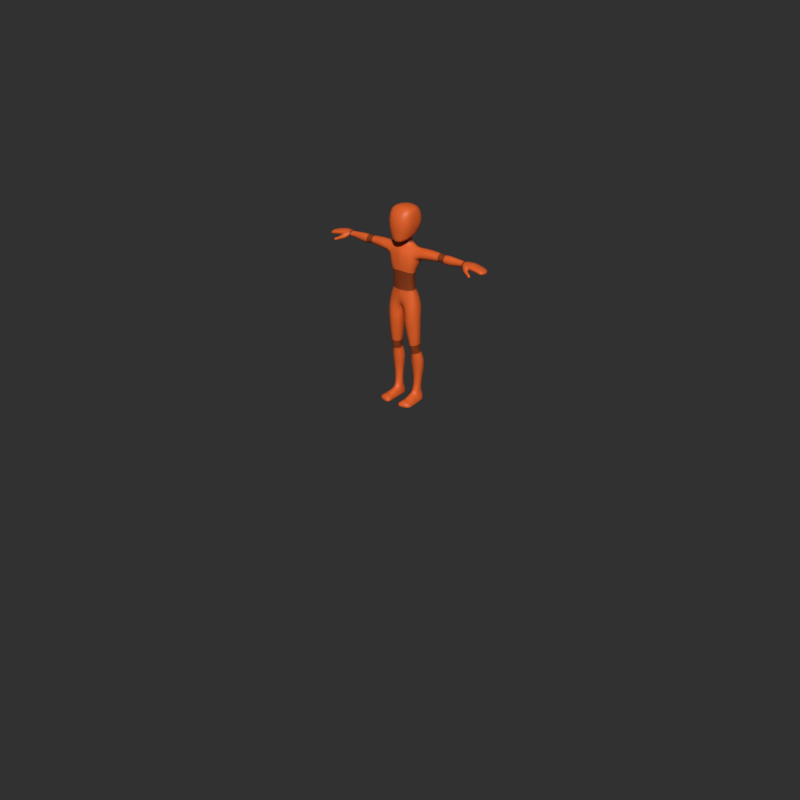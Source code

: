 # Source: sky_merged_mesh.blend  (saved by Blender 3.4.6; exported with 4.5.12 LTS)
import bpy
from mathutils import Matrix  # noqa: F401  (used for matrix-valued properties, if any)

bpy.ops.wm.read_factory_settings(use_empty=True)
scene = bpy.context.scene
scene.name = 'Scene'

# ---- collections
col_sky = bpy.data.collections.new('sky'); scene.collection.children.link(col_sky)
col_sky_rig_shapes = bpy.data.collections.new('sky_rig_shapes'); col_sky.children.link(col_sky_rig_shapes)

# ---- materials (node trees are filled in below, after node groups)
mat_orange_dark = bpy.data.materials.new('Orange.dark')
mat_orange_dark.diffuse_color = (0.2598, 0.04475, 0.008585, 1.0)
mat_orange_dark.roughness = 0.25
mat_orange_light = bpy.data.materials.new('Orange.light')
mat_orange_light.diffuse_color = (0.8, 0.1249, 0.02042, 1.0)
mat_orange_light.roughness = 0.25

# ---- material node trees
mat_orange_dark.use_nodes = True; mat_orange_dark.node_tree.nodes.clear()
_N = mat_orange_dark.node_tree.nodes; _L = mat_orange_dark.node_tree.links
n0 = _N.new('ShaderNodeOutputMaterial'); n0.name = 'Material Output'; n0.location = (300, 300)
n1 = _N.new('ShaderNodeBsdfPrincipled'); n1.name = 'Principled BSDF'; n1.location = (10, 300)
n1.distribution = 'GGX'
n1.subsurface_method = 'BURLEY'
n1.inputs[0].default_value = (0.2598, 0.04475, 0.008585, 1.0)
n1.inputs[3].default_value = 1.45
n1.inputs[27].default_value = (0.0, 0.0, 0.0, 1.0)
n1.inputs[28].default_value = 1.0
_L.new(n1.outputs[0], n0.inputs[0])
n0.is_active_output = True
mat_orange_light.use_nodes = True; mat_orange_light.node_tree.nodes.clear()
_N = mat_orange_light.node_tree.nodes; _L = mat_orange_light.node_tree.links
n0 = _N.new('ShaderNodeOutputMaterial'); n0.name = 'Material Output'; n0.location = (300, 300)
n1 = _N.new('ShaderNodeBsdfPrincipled'); n1.name = 'Principled BSDF'; n1.location = (10, 300)
n1.distribution = 'GGX'
n1.subsurface_method = 'BURLEY'
n1.inputs[0].default_value = (0.8, 0.1249, 0.02042, 1.0)
n1.inputs[3].default_value = 1.45
n1.inputs[27].default_value = (0.0, 0.0, 0.0, 1.0)
n1.inputs[28].default_value = 1.0
_L.new(n1.outputs[0], n0.inputs[0])
n0.is_active_output = True

# ---- world
world_world = bpy.data.worlds.new('World'); scene.world = world_world
world_world.use_nodes = True; world_world.node_tree.nodes.clear()
_N = world_world.node_tree.nodes; _L = world_world.node_tree.links
n0 = _N.new('ShaderNodeOutputWorld'); n0.name = 'World Output'; n0.location = (300, 300)
n1 = _N.new('ShaderNodeBackground'); n1.name = 'Background'; n1.location = (10, 300)
n1.inputs[0].default_value = (0.03071, 0.03071, 0.03071, 1.0)
_L.new(n1.outputs[0], n0.inputs[0])
n0.is_active_output = True
world_world.color = (0.03071, 0.03071, 0.03071)
world_world.use_sun_shadow = False
world_world.sun_shadow_jitter_overblur = 0.0
world_world.cycles.sampling_method = 'MANUAL'

# ---- meshes
me_cube_049 = bpy.data.meshes.new('Cube.049')
me_cube_049.from_pydata([(0.1128, 0.003763, 0.01816), (0.08115, 0.05807, 0.01635), (0.09505, -0.04118, 0.01276), (0.09433, 0.002106, 0.07508), (0.1062, 0.004258, 0.04707), (0.06785, 0.0427, 0.07496), (0.07351, 0.05087, 0.04525), (0.07553, -0.03876, 0.07135), (0.08782, -0.03874, 0.04173), (0.01372, -0.04562, -0.004718), (0.01354, 0.05406, -0.0124), (0.01941, -0.05216, 0.06484), (0.01812, -0.05284, 0.03247), (0.02063, 0.05495, 0.06393), (0.0219, 0.06212, 0.02586), (0.06799, 0.01032, 0.3728), (0.05616, -0.01419, 0.3631), (0.05749, 0.03375, 0.369), (0.008806, -0.01765, 0.3709), (0.1139, 0.007538, 0.2692), (0.09748, -0.001313, 0.2328), (0.08753, 0.04771, 0.278), (0.07444, 0.03512, 0.2374), (0.08536, -0.04628, 0.2754), (0.07425, -0.04929, 0.2395), (0.1006, 0.003768, 0.3688), (0.1223, 0.009525, 0.2897), (0.09507, 0.03349, 0.3504), (0.09616, 0.04866, 0.3095), (0.09504, -0.02161, 0.3468), (0.08875, -0.03993, 0.3021), (0.01612, 0.04918, 0.36), (0.01184, -0.02986, 0.354), (0.03804, -0.005046, 0.3778), (0.03725, 0.02943, 0.3816), (0.01115, 0.04221, 0.3809), (0.04438, 0.01088, 0.3837), (0.02423, -0.05638, 0.2737), (0.0225, -0.05784, 0.2451), (0.02373, 0.05392, 0.2733), (0.02263, 0.04606, 0.241), (0.0214, -0.04763, 0.328), (0.02468, -0.05305, 0.3004), (0.02096, 0.05766, 0.3321), (0.0226, 0.05991, 0.3033), (0.08293, 0.001829, 0.09644), (0.05925, 0.03318, 0.09719), (0.06283, -0.03905, 0.09369), (0.08594, -0.002098, 0.2043), (0.06346, 0.02928, 0.2051), (0.06807, -0.04605, 0.2117), (0.07908, -0.001856, 0.1532), (0.06067, 0.02642, 0.1511), (0.06117, -0.04233, 0.1561), (0.06106, 0.0261, 0.1765), (0.08073, -0.002475, 0.1788), (0.06499, -0.04376, 0.1825), (0.08091, 0.0006382, 0.1262), (0.0605, -0.0412, 0.1283), (0.05987, 0.02903, 0.1248), (0.01925, -0.0504, 0.09477), (0.01943, 0.04561, 0.09535), (0.02137, -0.05675, 0.2173), (0.02137, 0.04043, 0.2091), (0.0196, -0.05246, 0.1573), (0.02016, 0.03681, 0.1515), (0.02021, -0.05476, 0.1874), (0.02063, 0.03713, 0.1793), (0.01946, 0.04007, 0.124), (0.01921, -0.05061, 0.1265), (0.03367, -0.008162, 0.4053), (0.03382, 0.02674, 0.4122), (0.04054, 0.009205, 0.4115), (0.009631, -0.02518, 0.3988), (0.01085, 0.04123, 0.4126), (0.03255, -0.003207, 0.3918), (0.009381, 0.03881, 0.3978), (0.03973, 0.01072, 0.3955), (0.008528, -0.01691, 0.3864), (0.03146, 0.02952, 0.3959), (0.09424, 0.0402, -0.2826), (0.1125, 0.01933, -0.2848), (0.08206, -0.02722, -0.2912), (0.06299, -0.01802, -0.2927), (0.04841, 0.01274, -0.2882), (0.0577, 0.03791, -0.2833), (0.07874, 0.04342, -0.2829), (0.1143, 0.01128, -0.2542), (0.1, 0.03972, -0.2566), (0.1017, -0.02231, -0.2576), (0.02982, -0.04227, -0.06469), (0.1231, -0.005827, -0.1013), (0.03276, 0.04902, -0.06373), (0.1048, 0.03867, -0.09903), (0.01311, 0.00108, -0.0676), (0.1055, -0.04185, -0.1037), (0.04178, 0.01076, -0.2649), (0.05027, 0.03984, -0.259), (0.05783, -0.02073, -0.2651), (0.07766, -0.03207, -0.2634), (0.07375, 0.04292, -0.2574), (0.06734, 0.06402, -0.05658), (0.01678, -0.001247, -0.1071), (0.06626, -0.06105, -0.05866), (0.03648, 0.04323, -0.09736), (0.104, -0.04441, -0.05745), (0.03452, -0.04657, -0.1071), (0.09832, 0.04683, -0.05471), (0.07148, -0.05995, -0.1033), (0.1234, -0.003661, -0.05456), (0.07285, 0.05713, -0.09743), (0.1221, 0.0007708, -0.2082), (0.1048, 0.03551, -0.2055), (0.1032, -0.03001, -0.2098), (0.0743, -0.04406, -0.2104), (0.07422, 0.04956, -0.205), (0.02876, 0.00221, -0.2139), (0.04655, 0.03852, -0.208), (0.04704, -0.03094, -0.2126), (0.02359, -0.04029, -0.03376), (0.02443, 0.05276, -0.03591), (0.007226, 0.0001354, -0.04295), (0.09071, 0.05617, -0.01271), (0.118, 0.0007484, -0.01183), (0.05795, 0.06887, -0.02239), (0.05687, -0.05997, -0.02228), (0.1009, -0.04414, -0.01694), (0.06603, -0.009678, -0.3165), (0.0606, 0.03872, -0.3071), (0.06239, 0.001041, -0.3938), (0.1209, 0.03269, -0.4375), (0.05536, 0.064, -0.3687), (0.1118, 0.06468, -0.4253), (0.04019, 0.02583, -0.386), (0.1035, 0.00886, -0.4424), (0.1244, 0.02374, -0.3329), (0.1072, 0.05068, -0.3266), (0.1119, -0.0002508, -0.3399), (0.05226, 0.01633, -0.3146), (0.07947, 0.04987, -0.3026), (0.08339, -0.01855, -0.3153), (0.1016, -0.006611, -0.314), (0.09814, 0.04408, -0.306), (0.1141, 0.02115, -0.3095), (0.08225, 0.07405, -0.364), (0.04702, 0.0324, -0.4387), (0.08905, -0.003269, -0.3946), (0.06068, 0.06516, -0.428), (0.112, 0.004893, -0.3916), (0.06604, 0.008445, -0.4432), (0.1129, 0.06263, -0.3695), (0.08549, 0.004541, -0.4437), (0.1306, 0.03134, -0.3831), (0.08514, 0.07308, -0.4236), (0.04626, 0.01948, -0.3414), (0.05586, 0.04811, -0.3278), (0.06467, -0.004331, -0.3432), (0.08719, -0.01208, -0.3425), (0.07961, 0.06356, -0.323), (0.1119, 0.03189, -0.4916), (0.1006, 0.05714, -0.4921), (0.09778, 0.01082, -0.4914), (0.08279, 0.007909, -0.491), (0.08355, 0.06297, -0.492), (0.05345, 0.03275, -0.4912), (0.06599, 0.05695, -0.4917), (0.06769, 0.01165, -0.4906), (0.1077, 0.02953, -0.5402), (0.0983, 0.05348, -0.5435), (0.09478, 0.008642, -0.5354), (0.08023, 0.006264, -0.5332), (0.08279, 0.05912, -0.5437), (0.0544, 0.03208, -0.5364), (0.06649, 0.05394, -0.5426), (0.06623, 0.01061, -0.5327), (0.04524, -0.004137, -0.6337), (0.05596, 0.06251, -0.634), (0.04862, 0.03503, -0.6338), (0.1089, 0.02516, -0.5887), (0.1047, 0.0531, -0.5894), (0.09603, -0.009981, -0.5889), (0.0833, 0.07438, -0.6339), (0.1289, -0.06474, -0.6345), (0.1216, -0.008631, -0.6339), (0.1069, 0.05809, -0.6338), (0.1185, 0.02518, -0.6337), (0.04986, 0.03232, -0.5912), (0.05969, 0.05894, -0.5948), (0.05571, -0.006375, -0.5895), (0.07449, -0.01523, -0.5844), (0.08646, 0.06701, -0.5929), (0.1173, 0.02462, -0.6396), (0.1064, 0.05296, -0.6396), (0.1232, -0.009293, -0.6396), (0.09953, -0.06848, -0.6065), (0.08221, 0.06878, -0.6395), (0.0485, 0.0338, -0.6397), (0.05522, 0.05714, -0.6397), (0.04702, -0.004044, -0.6397), (0.04719, -0.002742, -0.6109), (0.05593, 0.06441, -0.6128), (0.04871, 0.03485, -0.6114), (0.1085, 0.0591, -0.6122), (0.1152, 0.02561, -0.6107), (0.08545, 0.0751, -0.6131), (0.04284, -0.06747, -0.635), (0.1143, -0.007933, -0.6124), (0.05806, -0.06874, -0.6089), (0.07555, -0.07014, -0.6007), (0.1297, -0.06471, -0.6397), (0.04195, -0.06783, -0.6397), (0.0447, -0.06734, -0.6208), (0.1235, -0.06579, -0.6168), (0.1258, -0.03662, -0.6341), (0.1267, -0.03757, -0.6397), (0.07361, -0.04537, -0.592), (0.09735, -0.0419, -0.5976), (0.04784, -0.03947, -0.6159), (0.05738, -0.04112, -0.5993), (0.1193, -0.03662, -0.6134), (0.04409, -0.04138, -0.6397), (0.0452, -0.04024, -0.6344), (0.0849, -0.03372, -0.6397), (0.08446, -0.06617, -0.6397), (0.08652, -0.002823, -0.6396), (0.08281, 0.02829, -0.6397), (0.1057, 0.02597, -0.5722), (0.1008, 0.0501, -0.5745), (0.09285, 0.001656, -0.5686), (0.07682, -0.001048, -0.5664), (0.08557, 0.05937, -0.5749), (0.05255, 0.03175, -0.5693), (0.06555, 0.05448, -0.5753), (0.06182, 0.005101, -0.5661), (0.1301, -0.07581, -0.6346), (0.1005, -0.08088, -0.6085), (0.04063, -0.0799, -0.6351), (0.05539, -0.08138, -0.611), (0.07545, -0.0824, -0.6038), (0.1309, -0.07554, -0.6397), (0.04024, -0.08014, -0.6397), (0.04115, -0.07993, -0.6219), (0.1248, -0.07721, -0.6176), (0.1317, -0.09207, -0.6346), (0.1024, -0.1029, -0.6085), (0.03926, -0.1018, -0.6351), (0.05409, -0.1055, -0.611), (0.07643, -0.1057, -0.6077), (0.1324, -0.09174, -0.6397), (0.03918, -0.1019, -0.6397), (0.03956, -0.1027, -0.6219), (0.1264, -0.09393, -0.6176), (0.1203, -0.1051, -0.6358), (0.04432, -0.1151, -0.6358), (0.1206, -0.1042, -0.6397), (0.04425, -0.1153, -0.6397), (0.04464, -0.115, -0.6275), (0.1186, -0.1067, -0.6276), (0.102, -0.1123, -0.6354), (0.1022, -0.1113, -0.6397), (0.1015, -0.114, -0.6243), (0.05592, -0.1188, -0.6351), (0.056, -0.1191, -0.6397), (0.05507, -0.1185, -0.6215), (0.07882, -0.1184, -0.6213), (0.07947, -0.1179, -0.635), (0.07965, -0.1173, -0.6397), (0.08398, -0.07696, -0.6397), (0.08308, -0.0893, -0.6397), (0.08253, -0.103, -0.6397), (0.1278, -0.05413, -0.6343), (0.07516, -0.0608, -0.5973), (0.04767, -0.05702, -0.6189), (0.1221, -0.05481, -0.6156), (0.04345, -0.05787, -0.6397), (0.1286, -0.05447, -0.6397), (0.09882, -0.05854, -0.6032), (0.05922, -0.05852, -0.6052), (0.04482, -0.05725, -0.6348), (0.08474, -0.05395, -0.6397), (0.1012, -0.01505, -0.2879), (0.05159, -0.05561, 0.006647), (0.05007, 0.06825, 0.002163), (0.04479, -0.05304, 0.03633), (0.04257, -0.04812, 0.06744), (0.04763, 0.06466, 0.03437), (0.0422, 0.05197, 0.06975), (0.03556, 0.04492, 0.3629), (0.03201, -0.0254, 0.3556), (0.04557, -0.05559, 0.243), (0.0505, -0.05278, 0.2743), (0.04465, 0.04274, 0.2392), (0.05094, 0.0525, 0.2759), (0.05304, 0.05828, 0.3039), (0.05393, 0.05499, 0.334), (0.05318, -0.04783, 0.3016), (0.05052, -0.04063, 0.3322), (0.02319, -0.015, 0.3732), (0.02341, 0.03864, 0.3807), (0.03895, -0.04577, 0.09439), (0.03838, 0.04148, 0.09642), (0.0405, 0.03674, 0.2066), (0.04316, -0.05381, 0.2154), (0.03874, -0.04905, 0.1565), (0.03875, 0.03446, 0.1515), (0.03912, 0.03395, 0.1774), (0.04049, -0.05123, 0.1854), (0.03821, -0.04673, 0.1265), (0.03817, 0.03699, 0.1253), (0.02154, -0.02033, 0.4003), (0.02135, 0.0364, 0.4143), (0.02011, 0.03648, 0.397), (0.01996, -0.01238, 0.3888), (0.003789, -0.001057, -0.02181), (0.1357, -0.01745, 0.3016), (0.1812, 0.009737, 0.3645), (0.1379, 0.03939, 0.2992), (0.1814, 0.0378, 0.3572), (0.1374, 0.00954, 0.2904), (0.1814, -0.01649, 0.3549), (0.1371, 0.05394, 0.326), (0.1825, 0.009749, 0.2956), (0.1349, -0.0297, 0.3203), (0.1824, 0.03874, 0.3039), (0.1356, -0.01717, 0.3507), (0.1824, -0.01667, 0.3056), (0.1357, 0.03825, 0.3531), (0.1819, -0.02885, 0.3303), (0.1354, 0.009875, 0.3649), (0.1819, 0.05306, 0.3304), (0.2872, 0.01525, 0.3583), (0.287, 0.03216, 0.3493), (0.287, -0.007311, 0.3509), (0.2871, -0.01586, 0.3324), (0.2871, 0.04101, 0.3324), (0.2873, 0.01525, 0.3064), (0.2871, 0.03106, 0.3126), (0.2871, -0.007401, 0.3139), (0.2369, 0.01278, 0.3628), (0.2369, 0.03755, 0.3558), (0.2369, -0.01036, 0.3539), (0.2371, -0.0212, 0.3313), (0.2371, 0.05091, 0.3313), (0.2374, 0.01278, 0.2997), (0.2373, 0.03829, 0.3072), (0.2373, -0.01047, 0.3088), (0.3572, -0.008454, 0.3082), (0.4067, 0.01147, 0.357), (0.3572, 0.03127, 0.3067), (0.4066, 0.0282, 0.3509), (0.3573, 0.01054, 0.2994), (0.4065, -0.004789, 0.3496), (0.3569, 0.04155, 0.3302), (0.4061, 0.01147, 0.3052), (0.3569, -0.01719, 0.3302), (0.4061, 0.02855, 0.3114), (0.3566, -0.00836, 0.3523), (0.4061, -0.004867, 0.3126), (0.3565, 0.03069, 0.3542), (0.4063, -0.01221, 0.3311), (0.3564, 0.01054, 0.3611), (0.4063, 0.03719, 0.3311), (0.4522, 0.01162, 0.3538), (0.452, 0.0241, 0.3483), (0.452, -0.001822, 0.348), (0.4519, -0.007586, 0.3333), (0.4519, 0.03077, 0.3333), (0.4518, 0.01162, 0.3128), (0.4518, 0.02406, 0.3177), (0.4518, -0.001882, 0.3187), (0.3294, -0.008061, 0.31), (0.3294, 0.03094, 0.3086), (0.3295, 0.01071, 0.302), (0.329, 0.03039, 0.3513), (0.329, 0.01071, 0.3575), (0.3292, 0.04088, 0.3298), (0.3292, -0.01669, 0.3298), (0.3291, -0.007976, 0.3496), (0.4783, 0.01126, 0.3522), (0.4781, 0.02258, 0.3464), (0.4781, -0.00288, 0.3471), (0.4779, -0.00846, 0.3341), (0.478, 0.02855, 0.3341), (0.4779, 0.01126, 0.3159), (0.4778, 0.02208, 0.3203), (0.4778, -0.002958, 0.3211), (0.4988, -0.01424, 0.312), (0.5189, 0.008561, 0.3524), (0.5021, 0.03367, 0.3196), (0.5182, 0.03763, 0.3475), (0.502, 0.01026, 0.3153), (0.5182, -0.02481, 0.3417), (0.4913, 0.007931, 0.3501), (0.4885, 0.03029, 0.3466), (0.4893, -0.02062, 0.3391), (0.5018, 0.03675, 0.3331), (0.5174, 0.00941, 0.3181), (0.4932, -0.02455, 0.3243), (0.5173, 0.03848, 0.3205), (0.499, -0.02546, 0.3388), (0.5166, -0.01214, 0.3115), (0.502, 0.03412, 0.3468), (0.5021, 0.008189, 0.3514), (0.5171, 0.0405, 0.334), (0.4907, 0.01007, 0.3183), (0.4883, 0.02842, 0.322), (0.4892, -0.007902, 0.3178), (0.4865, -0.02008, 0.3268), (0.4878, 0.03256, 0.3332), (0.5701, 0.009306, 0.3506), (0.5672, 0.04247, 0.3427), (0.568, -0.0266, 0.3404), (0.5661, -0.02795, 0.3289), (0.5664, 0.04455, 0.3331), (0.5656, 0.008333, 0.321), (0.5656, 0.04162, 0.3226), (0.5651, -0.02279, 0.318), (0.5511, 0.008871, 0.3535), (0.5499, 0.04124, 0.3466), (0.5505, -0.0271, 0.3415), (0.5486, -0.02673, 0.3288), (0.5494, 0.04469, 0.3342), (0.549, 0.008884, 0.3209), (0.5497, 0.04131, 0.3215), (0.5479, -0.01951, 0.3191), (0.5008, -0.008329, 0.3487), (0.5183, -0.008515, 0.3499), (0.4907, -0.006625, 0.348), (0.5182, -0.002194, 0.3128), (0.5018, -0.003763, 0.3101), (0.4908, -0.00014, 0.3177), (0.5657, -0.006931, 0.32), (0.5694, -0.009113, 0.3478), (0.5497, -0.005764, 0.3193), (0.5508, -0.009139, 0.3506), (0.5019, 0.02428, 0.35), (0.5182, 0.02594, 0.3508), (0.4903, 0.02251, 0.3492), (0.519, 0.02388, 0.3177), (0.502, 0.02197, 0.3175), (0.4898, 0.01951, 0.3197), (0.5655, 0.02538, 0.3222), (0.5685, 0.02803, 0.3473), (0.5493, 0.02509, 0.3212), (0.5501, 0.02794, 0.3507), (0.5896, 0.01012, 0.347), (0.5863, -0.02655, 0.339), (0.586, 0.04369, 0.3382), (0.5847, 0.04406, 0.3312), (0.5838, -0.0288, 0.329), (0.5823, 0.007909, 0.3217), (0.5815, -0.02516, 0.3174), (0.5831, 0.04202, 0.3236), (0.5823, 0.02556, 0.3231), (0.5877, 0.02779, 0.3433), (0.5821, -0.007641, 0.3206), (0.5889, -0.008399, 0.3445), (0.5981, 0.02577, 0.3213), (0.5984, -0.008243, 0.3193), (0.6068, 0.009943, 0.3436), (0.6047, -0.026, 0.3371), (0.6012, 0.04334, 0.3352), (0.5993, 0.04384, 0.3287), (0.6011, -0.02921, 0.3267), (0.599, 0.007691, 0.3204), (0.5973, -0.02601, 0.3162), (0.5973, 0.04264, 0.3224), (0.6041, 0.02741, 0.3397), (0.6065, -0.008313, 0.3417), (0.6544, 0.00775, 0.3173), (0.6447, 0.02955, 0.3178), (0.6507, -0.01271, 0.3184), (0.6373, 0.009771, 0.3341), (0.6346, -0.02567, 0.3312), (0.6275, 0.04282, 0.3274), (0.6538, 0.008356, 0.3223), (0.6481, -0.02089, 0.3222), (0.6402, 0.03589, 0.3209), (0.6529, 0.007563, 0.314), (0.6511, 0.006847, 0.3116), (0.6425, 0.02822, 0.3128), (0.648, -0.01245, 0.3131), (0.6494, -0.01289, 0.3156), (0.6435, 0.02972, 0.3151), (0.6266, 0.007539, 0.314), (0.6245, -0.02754, 0.3119), (0.6213, 0.04046, 0.3158), (0.624, 0.04196, 0.3206), (0.6299, -0.02863, 0.3208), (0.6463, 0.006343, 0.3099), (0.6425, -0.01998, 0.3107), (0.6363, 0.03301, 0.3125), (0.6383, 0.03673, 0.3169), (0.6455, -0.02333, 0.3162), (0.647, 0.009246, 0.3296), (0.6426, -0.02431, 0.328), (0.633, 0.04208, 0.3257), (0.6299, 0.0405, 0.3187), (0.6382, -0.02715, 0.3188), (0.636, 0.00716, 0.3102), (0.6329, -0.02642, 0.3091), (0.6285, 0.03856, 0.3136), (0.6497, 0.01896, 0.3178), (0.6484, 0.01895, 0.3148), (0.6318, 0.02675, 0.3312), (0.6469, 0.02235, 0.3219), (0.6469, 0.01778, 0.3123), (0.6241, 0.02419, 0.3147), (0.6411, 0.01974, 0.3112), (0.6327, 0.02305, 0.3116), (0.6404, 0.02602, 0.3278), (0.6526, -0.003898, 0.3149), (0.654, -0.003841, 0.3178), (0.6371, -0.007851, 0.3335), (0.6533, -0.005608, 0.3221), (0.6509, -0.00386, 0.3123), (0.6264, -0.009069, 0.3135), (0.6464, -0.005674, 0.3098), (0.6361, -0.008351, 0.3095), (0.6466, -0.007053, 0.3291), (0.5033, -0.02306, 0.3108), (0.5368, -0.03994, 0.326), (0.5311, -0.0187, 0.3126), (0.5421, -0.03542, 0.3198), (0.5174, -0.01877, 0.3092), (0.5287, -0.04533, 0.3242), (0.539, -0.02263, 0.319), (0.5279, -0.03139, 0.3012), (0.4967, -0.03043, 0.322), (0.5396, -0.02699, 0.3031), (0.5078, -0.03199, 0.3344), (0.5197, -0.03968, 0.3033), (0.5362, -0.02679, 0.3316), (0.5198, -0.04635, 0.3136), (0.5235, -0.03011, 0.3383), (0.5443, -0.0305, 0.311), (0.5561, -0.04199, 0.3135), (0.5451, -0.04973, 0.2983), (0.5448, -0.04366, 0.3226), (0.5473, -0.03889, 0.3181), (0.5385, -0.04902, 0.3188), (0.5323, -0.05065, 0.3093), (0.5479, -0.03416, 0.3086), (0.5372, -0.037, 0.2988), (0.5427, -0.03284, 0.3011), (0.5321, -0.0449, 0.3007), (0.5299, -0.0358, 0.3328), (0.5378, -0.03187, 0.3244), (0.5176, -0.03916, 0.3293), (0.5048, -0.03857, 0.3188), (0.5398, -0.02669, 0.3151), (0.5208, -0.02484, 0.3057), (0.5342, -0.02298, 0.308), (0.5082, -0.03093, 0.3077), (0.5499, -0.04603, 0.3187), (0.5524, -0.04108, 0.3159), (0.5445, -0.05121, 0.3151), (0.5398, -0.05239, 0.3069), (0.5524, -0.03612, 0.3073), (0.5434, -0.04043, 0.2973), (0.5479, -0.03606, 0.2999), (0.5395, -0.04754, 0.2994), (0.5808, -0.05908, 0.2986), (0.5789, -0.06174, 0.2977), (0.5816, -0.05609, 0.298), (0.5804, -0.05942, 0.3031), (0.5818, -0.05426, 0.3016), (0.5768, -0.06392, 0.3004), (0.58, -0.05828, 0.2952), (0.5778, -0.05701, 0.2924), (0.5766, -0.06008, 0.2927), (0.5796, -0.05468, 0.2938), (0.581, -0.05464, 0.296), (0.5771, -0.06205, 0.295), (0.574, -0.05498, 0.2897), (0.5771, -0.05176, 0.2919), (0.5723, -0.0608, 0.291), (0.5737, -0.06416, 0.2954), (0.5806, -0.05063, 0.2974), (0.5768, -0.05741, 0.3061), (0.5782, -0.05157, 0.3041), (0.5724, -0.06337, 0.303), (0.5687, -0.06416, 0.297), (0.5774, -0.04738, 0.2993), (0.5702, -0.05258, 0.2904), (0.5733, -0.04848, 0.293), (0.5677, -0.05994, 0.2918), (0.5535, -0.04784, 0.3157), (0.5489, -0.05303, 0.3124), (0.5454, -0.05388, 0.3051), (0.5563, -0.03714, 0.3067), (0.5482, -0.04319, 0.2961), (0.5523, -0.0383, 0.299), (0.5673, -0.05254, 0.3106), (0.5694, -0.0466, 0.3085), (0.5626, -0.05809, 0.3074), (0.5589, -0.0589, 0.3008), (0.5695, -0.04169, 0.3025), (0.5608, -0.04845, 0.2927), (0.5653, -0.04295, 0.2954), (0.5583, -0.05472, 0.2947), (0.5582, -0.04939, 0.3139), (0.5606, -0.0435, 0.3118), (0.5536, -0.05474, 0.3106), (0.5501, -0.05559, 0.3036), (0.5608, -0.03863, 0.3053), (0.5525, -0.04499, 0.295), (0.5568, -0.03984, 0.2978), (0.5497, -0.05143, 0.2971), (0.3062, -0.006669, 0.3502), (0.3063, 0.01365, 0.3601), (0.306, -0.01483, 0.3316), (0.3057, 0.03226, 0.3113), (0.3056, 0.01365, 0.3031), (0.3062, 0.03327, 0.3509), (0.306, 0.04213, 0.3316), (0.3058, -0.007207, 0.3136), (0.5362, 0.008792, 0.3532), (0.5351, 0.04005, 0.3474), (0.5356, -0.02631, 0.3417), (0.534, 0.04323, 0.3343), (0.534, 0.008946, 0.3201), (0.5342, 0.04102, 0.3212), (0.5329, -0.0136, 0.3153), (0.5351, -0.00458, 0.3167), (0.5359, -0.008808, 0.3505), (0.5357, 0.02492, 0.319), (0.5352, 0.02719, 0.351), (0.6227, -0.02655, 0.3344), (0.6242, -0.00854, 0.3382), (0.6243, 0.009925, 0.3394), (0.6204, 0.02727, 0.3356), (0.6173, 0.04341, 0.3308), (0.6144, 0.0436, 0.3244), (0.6117, 0.0425, 0.3193), (0.6134, 0.02555, 0.3186), (0.6152, 0.007629, 0.3181), (0.6144, -0.008947, 0.3172), (0.6132, -0.02716, 0.3144), (0.6182, -0.02968, 0.3237), (0.1099, -0.02152, 0.01557), (0.1038, -0.0201, 0.04549), (0.09483, -0.02115, 0.07426), (0.09631, -0.02802, 0.2344), (0.1098, -0.02359, 0.2701), (0.1168, -0.02015, 0.2945), (0.08475, -0.02185, 0.09414), (0.08927, -0.02587, 0.206), (0.08322, -0.02477, 0.1545), (0.0859, -0.02573, 0.1796), (0.08419, -0.02344, 0.1274), (0.04876, -0.004133, -0.2918), (0.1144, -0.006016, -0.2536), (0.1186, -0.02548, -0.05613), (0.1193, -0.02469, -0.102), (0.04176, -0.007703, -0.2656), (0.01595, -0.02805, -0.1087), (0.01327, -0.02571, -0.06705), (0.03105, -0.01439, -0.2138), (0.12, -0.01653, -0.209), (0.008828, -0.02411, -0.0391), (0.1145, -0.02371, -0.01483), (0.1146, 0.006578, -0.3117), (0.1258, 0.01533, -0.3888), (0.1156, 0.01838, -0.4405), (0.123, 0.009766, -0.336), (0.05241, 0.0008415, -0.3165), (0.05241, 0.0178, -0.4414), (0.0457, 0.008985, -0.39), (0.04883, 0.00365, -0.3426), (0.05715, 0.02052, -0.4906), (0.1082, 0.01932, -0.4917), (0.057, 0.02013, -0.5337), (0.1052, 0.01706, -0.5382), (0.1229, 0.009877, -0.6337), (0.1067, 0.008855, -0.5887), (0.04287, 0.01751, -0.6337), (0.04865, 0.01524, -0.5895), (0.1195, 0.009493, -0.6396), (0.05125, 0.0195, -0.6397), (0.04632, 0.01726, -0.6109), (0.1159, 0.009017, -0.6107), (0.08465, 0.01448, -0.6397), (0.05318, 0.01786, -0.5668), (0.1038, 0.01195, -0.5706), (0.1121, 0.00111, -0.2853), (0.1042, 0.03271, 0.02122), (0.09619, 0.03032, 0.04941), (0.08429, 0.02541, 0.07669), (0.09006, 0.01953, 0.2345), (0.1081, 0.03035, 0.2722), (0.1143, 0.03472, 0.2983), (0.07333, 0.01998, 0.09736), (0.07769, 0.016, 0.2042), (0.07279, 0.01428, 0.1519), (0.07361, 0.01382, 0.1773), (0.07303, 0.01675, 0.1252), (0.1058, 0.03324, -0.2836), (0.05102, 0.02835, -0.2848), (0.11, 0.02814, -0.2579), (0.1184, 0.02209, -0.05252), (0.1203, 0.01602, -0.09985), (0.04396, 0.0262, -0.2615), (0.02431, 0.02457, -0.1011), (0.02086, 0.02788, -0.06643), (0.03354, 0.02154, -0.2104), (0.1179, 0.01965, -0.2079), (0.01498, 0.03019, -0.04073), (0.1126, 0.02888, -0.009066), (0.1084, 0.03463, -0.3074), (0.1266, 0.04883, -0.3753), (0.1212, 0.05002, -0.4307), (0.1199, 0.03837, -0.3299), (0.05578, 0.02984, -0.3104), (0.0499, 0.04964, -0.4334), (0.04131, 0.04744, -0.3772), (0.04818, 0.03535, -0.334), (0.05657, 0.04589, -0.4914), (0.1097, 0.04583, -0.4915), (0.05768, 0.0442, -0.5398), (0.1058, 0.04267, -0.5421), (0.1171, 0.04267, -0.6338), (0.1098, 0.04043, -0.5889), (0.05052, 0.05071, -0.6339), (0.05333, 0.04785, -0.593), (0.1173, 0.03948, -0.6397), (0.05066, 0.04742, -0.6397), (0.0509, 0.05176, -0.6122), (0.115, 0.04296, -0.6118), (0.08201, 0.05236, -0.6395), (0.05678, 0.04487, -0.5725), (0.1059, 0.0394, -0.5738), (0.009894, 0.03113, -0.01826), (-1.574e-17, -0.04286, 0.001187), (-1.574e-17, 0.04605, -0.006383), (0.0, -0.05433, 0.06434), (0.0, -0.05294, 0.03282), (0.0, 0.05604, 0.06346), (0.0, 0.06027, 0.02679), (-1.574e-17, -0.01723, 0.3705), (-1.574e-17, 0.05102, 0.3595), (-1.574e-17, -0.0312, 0.3533), (-1.574e-17, 0.0432, 0.3812), (0.0, -0.05872, 0.2741), (0.0, -0.0589, 0.246), (0.0, 0.05469, 0.2731), (0.0, 0.04704, 0.2418), (0.0, -0.05179, 0.3256), (0.0, -0.05724, 0.2992), (-1.574e-17, 0.05871, 0.3311), (0.0, 0.06061, 0.303), (0.0, -0.05267, 0.09486), (0.0, 0.04717, 0.09505), (0.0, -0.0575, 0.2184), (0.0, 0.04138, 0.2102), (0.0, -0.05392, 0.158), (0.0, 0.03686, 0.1513), (0.0, -0.05607, 0.1887), (0.0, 0.03766, 0.18), (0.0, 0.04109, 0.1236), (0.0, -0.05242, 0.1268), (0.0, -0.02601, 0.3989), (0.0, 0.04261, 0.4121), (0.0, 0.03881, 0.3977), (0.0, -0.01835, 0.3851), (-1.574e-17, -0.001006, -0.0218), (0.003709, -0.02645, -0.02083), (-1.574e-17, -0.02638, -0.02078), (-1.574e-17, 0.02701, -0.01515), (0.07185, -0.01699, 0.5919), (0.05966, 0.005335, 0.4197), (0.0439, -0.02587, 0.4088), (0.06231, -0.03594, 0.5917), (0.04469, 0.03021, 0.4246), (0.06295, 0.01413, 0.596), (0.08977, -0.006165, 0.4872), (0.09554, 0.0507, 0.4917), (0.08755, -0.06022, 0.4769), (0.07864, 0.002539, 0.4378), (0.06506, 0.03776, 0.443), (0.06225, -0.04587, 0.4139), (0.09056, -0.01634, 0.5757), (0.09441, -0.01076, 0.5281), (0.0823, 0.03959, 0.5819), (0.09669, 0.04983, 0.5363), (0.07924, -0.05245, 0.5748), (0.08821, -0.06244, 0.5235), (0.02813, 0.04274, 0.4248), (0.02695, -0.04498, 0.4003), (0.03736, 0.02563, 0.602), (0.03809, -0.01584, 0.6045), (0.03956, -0.04444, 0.5993), (0.04717, -0.09177, 0.4733), (0.05273, 0.08531, 0.4898), (0.03794, 0.06132, 0.4424), (0.03677, -0.07847, 0.3956), (0.04905, -0.09177, 0.5253), (0.04535, -0.07605, 0.5722), (0.05406, 0.09047, 0.5422), (0.04473, 0.06979, 0.5872), (0.0, -0.01476, 0.609), (0.0, 0.05084, 0.4248), (0.0, 0.03093, 0.6058), (0.0, -0.05524, 0.3967), (0.0, -0.04962, 0.6009), (0.0, -0.09817, 0.4693), (0.0, 0.09363, 0.4887), (0.0, -0.0877, 0.3909), (0.0, 0.06849, 0.4398), (0.0, -0.08343, 0.5691), (0.0, -0.09893, 0.523), (0.0, 0.07467, 0.5898), (0.0, 0.09542, 0.5449), (0.01332, 0.04829, 0.4249), (0.01821, -0.04799, 0.6003), (0.02105, -0.09607, 0.4703), (0.01631, -0.08372, 0.393), (0.02205, -0.09666, 0.5232), (0.02061, -0.08076, 0.5684), (0.01201, -0.05238, 0.3976), (0.01692, 0.02924, 0.6043), (0.01679, -0.01503, 0.6081), (0.01706, 0.06558, 0.4409), (0.02336, 0.09061, 0.489), (0.02399, 0.09397, 0.5443), (0.02012, 0.07274, 0.5886), (0.1226, -0.002528, -0.1548), (0.1048, 0.03709, -0.1522), (0.1043, -0.03593, -0.1567), (0.07289, -0.05201, -0.1569), (0.07354, 0.05335, -0.1512), (0.02277, 0.0004812, -0.1605), (0.04151, 0.04087, -0.1527), (0.04078, -0.03875, -0.1599), (0.0235, -0.02122, -0.1612), (0.1197, -0.02061, -0.1555), (0.02892, 0.02306, -0.1558), (0.1191, 0.01783, -0.1539), (0.08298, -0.0008373, 0.4558), (0.07792, 0.04331, 0.4604), (0.07297, -0.05176, 0.4373), (0.0, -0.09201, 0.4202), (0.0, 0.07896, 0.4563), (0.0441, 0.07102, 0.4586), (0.04104, -0.08406, 0.4248), (0.01968, 0.07587, 0.4571), (0.01825, -0.08885, 0.4219)], [], [(281, 283, 12, 9), (283, 284, 11, 12), (686, 687, 4, 0), (687, 688, 3, 4), (640, 641, 8, 2), (641, 642, 7, 8), (282, 285, 6, 1), (285, 286, 5, 6), (284, 299, 60, 11), (688, 692, 45, 3), (642, 646, 47, 7), (286, 300, 46, 5), (294, 287, 17, 27), (15, 17, 34, 36), (288, 16, 33, 297), (16, 15, 36, 33), (287, 31, 35, 298), (302, 289, 38, 62), (289, 290, 37, 38), (693, 689, 20, 48), (689, 690, 19, 20), (647, 643, 24, 50), (643, 644, 23, 24), (301, 291, 22, 49), (291, 292, 21, 22), (292, 293, 28, 21), (293, 294, 27, 28), (644, 645, 30, 23), (690, 691, 26, 19), (15, 16, 29, 25), (290, 295, 42, 37), (295, 296, 41, 42), (296, 288, 32, 41), (695, 55, 51, 694), (650, 57, 51, 648), (306, 66, 64, 303), (308, 68, 65, 304), (307, 58, 53, 303), (305, 54, 52, 304), (649, 56, 53, 648), (696, 59, 52, 694), (647, 50, 56, 649), (301, 49, 54, 305), (302, 62, 66, 306), (693, 48, 55, 695), (692, 46, 59, 696), (299, 47, 58, 307), (300, 61, 68, 308), (646, 45, 57, 650), (77, 79, 71, 72), (75, 77, 72, 70), (312, 75, 70, 309), (311, 76, 74, 310), (312, 78, 18, 297), (77, 75, 33, 36), (79, 77, 36, 34), (311, 79, 34, 298), (86, 100, 88, 80), (139, 86, 80, 142), (709, 697, 81, 143), (697, 699, 87, 81), (99, 82, 280, 89), (280, 82, 140, 141), (82, 99, 98, 83), (140, 82, 83, 127), (651, 84, 138, 666), (702, 97, 85, 698), (698, 85, 128, 713), (85, 97, 100, 86), (128, 85, 86, 139), (706, 111, 87, 699), (659, 113, 89, 652), (115, 112, 88, 100), (114, 118, 98, 99), (828, 95, 108, 829), (700, 109, 91, 701), (837, 701, 91, 826), (653, 105, 95, 654), (835, 654, 95, 828), (101, 107, 93, 110), (830, 110, 93, 827), (103, 90, 106, 108), (708, 123, 109, 700), (661, 126, 105, 653), (124, 122, 107, 101), (705, 117, 97, 702), (658, 116, 96, 655), (117, 115, 100, 97), (105, 103, 108, 95), (833, 829, 108, 106), (704, 92, 104, 703), (836, 831, 102, 703), (657, 94, 102, 656), (834, 833, 106, 656), (92, 101, 110, 104), (830, 832, 104, 110), (120, 124, 101, 92), (125, 119, 90, 103), (126, 125, 103, 105), (707, 120, 92, 704), (660, 121, 94, 657), (113, 114, 99, 89), (170, 229, 228, 169), (720, 731, 227, 168), (137, 141, 140, 157), (712, 709, 143, 135), (673, 684, 226, 167), (194, 208, 238, 235), (161, 134, 151, 162), (710, 152, 130, 711), (718, 711, 130, 159), (663, 148, 134, 664), (671, 664, 134, 161), (144, 150, 132, 153), (163, 153, 132, 160), (146, 129, 149, 151), (712, 135, 152, 710), (665, 137, 148, 663), (158, 136, 150, 144), (174, 233, 229, 170), (665, 662, 141, 137), (158, 139, 142, 136), (156, 157, 140, 127), (716, 154, 138, 713), (719, 730, 231, 172), (669, 156, 127, 666), (158, 155, 128, 139), (672, 683, 233, 174), (148, 146, 151, 134), (166, 162, 151, 149), (715, 131, 147, 714), (717, 164, 145, 714), (668, 133, 145, 667), (670, 166, 149, 667), (131, 144, 153, 147), (163, 165, 147, 153), (155, 158, 144, 131), (157, 156, 129, 146), (137, 157, 146, 148), (716, 155, 131, 715), (669, 154, 133, 668), (171, 230, 232, 173), (161, 162, 170, 169), (165, 163, 171, 173), (670, 164, 172, 672), (717, 165, 173, 719), (162, 166, 174, 170), (163, 160, 168, 171), (671, 161, 169, 673), (718, 159, 167, 720), (723, 176, 197, 726), (728, 203, 185, 721), (681, 206, 183, 674), (204, 202, 184, 181), (676, 177, 196, 679), (721, 185, 191, 725), (674, 183, 193, 678), (176, 181, 195, 197), (181, 184, 192, 195), (273, 276, 194, 212), (278, 274, 210, 205), (200, 204, 181, 176), (270, 273, 212, 182), (277, 272, 211, 207), (727, 200, 176, 723), (680, 201, 177, 676), (677, 186, 201, 680), (724, 187, 200, 727), (275, 270, 182, 209), (276, 271, 208, 194), (187, 190, 204, 200), (190, 179, 202, 204), (675, 180, 206, 681), (722, 178, 203, 728), (271, 277, 207, 208), (272, 278, 205, 211), (199, 175, 221, 217), (189, 188, 218, 215), (180, 189, 215, 216), (193, 183, 213, 214), (188, 199, 217, 218), (183, 206, 219, 213), (175, 198, 220, 221), (206, 180, 216, 219), (279, 275, 209, 223), (222, 220, 198, 224), (682, 679, 196, 225), (729, 726, 197, 195), (725, 729, 195, 192), (678, 682, 225, 191), (214, 222, 224, 193), (274, 279, 223, 210), (190, 187, 232, 230), (677, 188, 233, 683), (724, 186, 231, 730), (188, 189, 229, 233), (190, 230, 227, 179), (675, 684, 228, 180), (722, 731, 226, 178), (180, 228, 229, 189), (235, 238, 247, 244), (238, 237, 246, 247), (241, 236, 245, 250), (242, 235, 244, 251), (239, 234, 243, 248), (236, 240, 249, 245), (234, 242, 251, 243), (237, 241, 250, 246), (243, 251, 257, 252), (248, 243, 252, 254), (250, 245, 253, 256), (245, 249, 255, 253), (252, 257, 260, 258), (254, 252, 258, 259), (244, 260, 257, 251), (256, 253, 261, 263), (253, 255, 262, 261), (250, 256, 263, 246), (265, 264, 263, 261), (265, 261, 262, 266), (258, 265, 266, 259), (258, 260, 264, 265), (247, 264, 260, 244), (246, 263, 264, 247), (268, 249, 240, 267), (269, 255, 249, 268), (266, 262, 255, 269), (259, 266, 269, 254), (254, 269, 268, 248), (248, 268, 267, 239), (168, 227, 230, 171), (212, 194, 235, 242), (182, 212, 242, 234), (209, 182, 234, 239), (223, 209, 239, 267), (210, 223, 267, 240), (205, 210, 240, 236), (211, 205, 236, 241), (207, 211, 241, 237), (208, 207, 237, 238), (220, 222, 279, 274), (222, 214, 275, 279), (217, 221, 278, 272), (215, 218, 277, 271), (216, 215, 271, 276), (214, 213, 270, 275), (218, 217, 272, 277), (213, 219, 273, 270), (221, 220, 274, 278), (219, 216, 276, 273), (655, 96, 84, 651), (685, 280, 141, 662), (652, 89, 280, 685), (76, 311, 298, 35), (75, 312, 297, 33), (79, 311, 310, 71), (78, 312, 309, 73), (46, 300, 308, 59), (60, 299, 307, 69), (50, 302, 306, 56), (63, 301, 305, 67), (67, 305, 304, 65), (69, 307, 303, 64), (59, 308, 304, 52), (56, 306, 303, 53), (29, 16, 288, 296), (30, 29, 296, 295), (23, 30, 295, 290), (44, 43, 294, 293), (39, 44, 293, 292), (40, 39, 292, 291), (63, 40, 291, 301), (24, 23, 290, 289), (50, 24, 289, 302), (17, 287, 298, 34), (32, 288, 297, 18), (43, 31, 287, 294), (13, 61, 300, 286), (7, 47, 299, 284), (14, 13, 286, 285), (10, 14, 285, 282), (8, 7, 284, 283), (2, 8, 283, 281), (2, 281, 125, 126), (640, 2, 126, 661), (686, 0, 123, 708), (282, 1, 122, 124), (10, 282, 124, 120), (119, 125, 281, 9), (732, 707, 121, 313), (11, 60, 751, 735), (65, 68, 759, 756), (61, 13, 737, 752), (732, 313, 765, 768), (35, 31, 740, 742), (37, 42, 748, 743), (60, 69, 760, 751), (38, 37, 743, 744), (68, 61, 752, 759), (67, 65, 756, 758), (44, 39, 745, 750), (74, 76, 763, 762), (76, 35, 742, 763), (62, 38, 744, 753), (12, 11, 735, 736), (69, 64, 755, 760), (39, 40, 746, 745), (32, 18, 739, 741), (64, 66, 757, 755), (40, 63, 754, 746), (13, 14, 738, 737), (41, 32, 741, 747), (42, 41, 747, 748), (63, 67, 758, 754), (31, 43, 749, 740), (18, 78, 764, 739), (66, 62, 753, 757), (9, 12, 736, 733), (43, 44, 750, 749), (78, 73, 761, 764), (14, 10, 734, 738), (27, 17, 15, 25), (340, 319, 327, 341), (326, 328, 315, 317), (339, 317, 315, 338), (328, 324, 319, 315), (338, 315, 319, 340), (320, 326, 317, 329), (342, 329, 317, 339), (322, 314, 325, 327), (324, 322, 327, 319), (345, 341, 327, 325), (318, 316, 323, 321), (344, 343, 321, 323), (314, 318, 321, 325), (343, 345, 325, 321), (316, 320, 329, 323), (342, 344, 323, 329), (324, 328, 25, 29), (334, 336, 344, 342), (335, 337, 345, 343), (336, 335, 343, 344), (337, 333, 341, 345), (334, 342, 339, 331), (330, 338, 340, 332), (331, 339, 338, 330), (332, 340, 341, 333), (364, 351, 359, 365), (358, 360, 347, 349), (363, 349, 347, 362), (360, 356, 351, 347), (362, 347, 351, 364), (352, 358, 349, 361), (366, 361, 349, 363), (354, 346, 357, 359), (373, 374, 360, 358), (374, 377, 356, 360), (375, 373, 358, 352), (356, 354, 359, 351), (369, 365, 359, 357), (350, 348, 355, 353), (368, 367, 353, 355), (346, 350, 353, 357), (367, 369, 357, 353), (348, 352, 361, 355), (366, 368, 355, 361), (371, 375, 352, 348), (376, 370, 346, 354), (377, 376, 354, 356), (372, 371, 348, 350), (370, 372, 350, 346), (382, 384, 368, 366), (383, 385, 369, 367), (384, 383, 367, 368), (385, 381, 365, 369), (382, 366, 363, 379), (378, 362, 364, 380), (379, 363, 362, 378), (380, 364, 365, 381), (379, 437, 393), (382, 379, 393, 408), (412, 449, 446, 411), (409, 445, 454, 442), (411, 446, 456, 432), (432, 456, 445, 409), (435, 402, 387, 436), (627, 436, 387, 617), (425, 399, 391, 426), (625, 426, 391, 619), (395, 401, 389, 403), (620, 403, 389, 618), (437, 392, 402, 435), (427, 394, 399, 425), (408, 393, 401, 395), (442, 454, 447, 410), (431, 455, 451, 416), (439, 388, 398, 438), (626, 621, 396, 438), (429, 390, 396, 428), (624, 623, 400, 428), (388, 395, 403, 398), (620, 622, 398, 403), (405, 408, 395, 388), (407, 406, 386, 397), (394, 407, 397, 399), (440, 405, 388, 439), (430, 404, 390, 429), (413, 448, 452, 415), (413, 415, 423, 421), (431, 416, 424, 433), (441, 414, 422, 443), (416, 412, 420, 424), (413, 421, 418, 410), (432, 434, 419, 411), (442, 444, 417, 409), (411, 419, 420, 412), (409, 417, 434, 432), (414, 431, 433, 422), (406, 430, 429, 386), (621, 624, 428, 396), (386, 429, 428, 400), (441, 453, 450, 414), (392, 427, 425, 402), (617, 387, 426, 625), (402, 425, 426, 387), (414, 450, 455, 431), (410, 418, 444, 442), (415, 441, 443, 423), (404, 440, 439, 390), (622, 626, 438, 398), (390, 439, 438, 396), (416, 451, 449, 412), (393, 437, 435, 401), (618, 389, 436, 627), (401, 435, 436, 389), (415, 452, 453, 441), (465, 638, 639, 463), (466, 462, 633, 634), (458, 464, 636, 637), (468, 629, 630, 459), (464, 457, 635, 636), (459, 630, 631, 467), (460, 628, 629, 468), (463, 639, 628, 460), (457, 466, 634, 635), (461, 632, 633, 462), (629, 628, 473, 513), (467, 631, 632, 461), (448, 462, 466, 452), (449, 463, 460, 446), (452, 466, 457, 453), (450, 464, 458, 455), (447, 461, 462, 448), (454, 467, 461, 447), (456, 468, 459, 445), (445, 459, 467, 454), (453, 457, 464, 450), (446, 460, 468, 456), (455, 458, 465, 451), (465, 458, 637, 638), (513, 519, 494, 472), (493, 482, 471, 476), (485, 500, 498, 488), (505, 502, 470, 477), (514, 512, 469, 475), (502, 503, 483, 470), (477, 470, 483, 492), (512, 511, 478, 469), (410, 447, 448, 413), (516, 518, 500, 485), (507, 486, 501, 509), (497, 501, 486, 487), (633, 632, 474, 487), (487, 474, 496, 497), (628, 639, 488, 473), (630, 629, 513, 472), (496, 477, 492, 497), (498, 493, 476, 495), (519, 514, 475, 494), (493, 490, 481, 482), (510, 505, 477, 496), (508, 491, 480, 506), (517, 489, 479, 515), (506, 480, 483, 503), (491, 492, 483, 480), (515, 479, 478, 511), (632, 631, 504, 474), (510, 504, 472, 494), (634, 633, 487, 486), (639, 638, 485, 488), (637, 636, 484, 516), (501, 497, 492, 491), (498, 500, 490, 493), (509, 501, 491, 508), (518, 499, 489, 517), (498, 495, 473, 488), (499, 509, 508, 489), (635, 634, 486, 507), (496, 474, 504, 510), (479, 506, 503, 478), (489, 508, 506, 479), (494, 475, 505, 510), (636, 635, 507, 484), (484, 507, 509, 499), (469, 478, 503, 502), (475, 469, 502, 505), (500, 518, 517, 490), (631, 630, 472, 504), (481, 515, 511, 482), (490, 517, 515, 481), (495, 476, 514, 519), (638, 637, 516, 485), (484, 499, 518, 516), (471, 482, 511, 512), (476, 471, 512, 514), (473, 495, 519, 513), (540, 525, 533, 541), (547, 546, 521, 523), (539, 523, 521, 538), (546, 548, 525, 521), (538, 521, 525, 540), (550, 547, 523, 535), (542, 535, 523, 539), (549, 553, 531, 533), (548, 549, 533, 525), (545, 541, 533, 531), (551, 552, 529, 527), (544, 543, 527, 529), (553, 551, 527, 531), (543, 545, 531, 527), (552, 550, 535, 529), (542, 544, 529, 535), (558, 560, 544, 542), (559, 561, 545, 543), (560, 559, 543, 544), (561, 557, 541, 545), (558, 542, 539, 555), (554, 538, 540, 556), (555, 539, 538, 554), (556, 540, 541, 557), (522, 526, 550, 552), (520, 524, 551, 553), (524, 522, 552, 551), (530, 528, 549, 548), (528, 520, 553, 549), (526, 532, 547, 550), (534, 530, 548, 546), (532, 534, 546, 547), (588, 556, 557, 589), (536, 555, 554, 587), (587, 554, 556, 588), (590, 558, 555, 536), (537, 589, 557, 561), (592, 591, 559, 560), (591, 537, 561, 559), (590, 592, 560, 558), (580, 579, 565, 566), (568, 562, 563, 573), (572, 564, 562, 568), (579, 581, 567, 565), (583, 580, 566, 578), (582, 586, 576, 577), (572, 578, 566, 564), (562, 565, 567, 563), (564, 566, 565, 562), (563, 567, 577, 573), (584, 585, 575, 574), (568, 573, 570, 569), (572, 568, 569, 571), (586, 584, 574, 576), (585, 583, 578, 575), (572, 571, 575, 578), (569, 570, 576, 574), (571, 569, 574, 575), (570, 573, 577, 576), (581, 582, 577, 567), (605, 607, 592, 590), (606, 608, 537, 591), (607, 606, 591, 592), (608, 604, 589, 537), (605, 590, 536, 602), (601, 587, 588, 603), (602, 536, 587, 601), (603, 588, 589, 604), (581, 595, 596, 582), (580, 594, 593, 579), (579, 593, 595, 581), (583, 597, 594, 580), (586, 582, 596, 600), (585, 584, 598, 599), (584, 586, 600, 598), (583, 585, 599, 597), (595, 603, 604, 596), (594, 602, 601, 593), (593, 601, 603, 595), (597, 605, 602, 594), (600, 596, 604, 608), (599, 598, 606, 607), (598, 600, 608, 606), (597, 599, 607, 605), (615, 614, 373, 375), (330, 610, 614, 331), (614, 610, 374, 373), (330, 332, 609, 610), (333, 611, 609, 332), (610, 609, 377, 374), (609, 611, 376, 377), (611, 616, 370, 376), (337, 335, 613, 616), (613, 372, 370, 616), (335, 336, 612, 613), (613, 612, 371, 372), (336, 334, 615, 612), (615, 375, 371, 612), (334, 331, 614, 615), (333, 337, 616, 611), (384, 382, 408, 405), (440, 384, 405), (383, 384, 440, 404), (385, 383, 404, 430), (406, 385, 430), (392, 437, 379, 378), (427, 392, 378, 380), (394, 427, 380, 381), (381, 385, 406, 407), (394, 381, 407), (530, 534, 391, 399), (528, 530, 399, 397), (520, 528, 397, 386), (423, 443, 626, 622), (418, 618, 627, 444), (424, 420, 532, 526), (417, 617, 625, 434), (422, 433, 624, 621), (421, 423, 622, 620), (433, 424, 623, 624), (443, 422, 621, 626), (421, 620, 618, 418), (434, 625, 619, 419), (444, 627, 617, 417), (619, 391, 534, 532), (419, 619, 532, 420), (524, 520, 386, 400), (522, 524, 400, 623), (526, 522, 623, 424), (451, 465, 463, 449), (322, 324, 29, 30), (0, 640, 661, 123), (87, 652, 685, 81), (81, 685, 662, 143), (98, 655, 651, 83), (178, 226, 684, 675), (186, 677, 683, 231), (193, 224, 682, 678), (224, 198, 679, 682), (178, 675, 681, 203), (188, 677, 680, 199), (199, 680, 676, 175), (185, 674, 678, 191), (175, 676, 679, 198), (203, 681, 674, 185), (159, 671, 673, 167), (166, 670, 672, 174), (156, 669, 668, 129), (164, 670, 667, 145), (129, 668, 667, 149), (172, 231, 683, 672), (154, 669, 666, 138), (135, 143, 662, 665), (135, 665, 663, 152), (159, 130, 664, 671), (152, 663, 664, 130), (169, 228, 684, 673), (119, 660, 657, 90), (831, 834, 656, 102), (90, 657, 656, 106), (118, 658, 655, 98), (123, 661, 653, 109), (826, 91, 654, 835), (109, 653, 654, 91), (111, 659, 652, 87), (83, 651, 666, 127), (47, 646, 650, 58), (48, 647, 649, 55), (55, 649, 648, 51), (58, 650, 648, 53), (19, 26, 645, 644), (20, 19, 644, 643), (48, 20, 643, 647), (3, 45, 646, 642), (4, 3, 642, 641), (0, 4, 641, 640), (10, 732, 768, 734), (10, 120, 707, 732), (1, 686, 708, 122), (179, 227, 731, 722), (187, 724, 730, 232), (191, 225, 729, 725), (225, 196, 726, 729), (179, 722, 728, 202), (186, 724, 727, 201), (201, 727, 723, 177), (184, 721, 725, 192), (202, 728, 721, 184), (177, 723, 726, 196), (160, 718, 720, 168), (164, 717, 719, 172), (154, 716, 715, 133), (165, 717, 714, 147), (133, 715, 714, 145), (173, 232, 730, 719), (155, 716, 713, 128), (136, 712, 710, 150), (160, 132, 711, 718), (150, 710, 711, 132), (136, 142, 709, 712), (167, 226, 731, 720), (121, 707, 704, 94), (832, 836, 703, 104), (94, 704, 703, 102), (116, 705, 702, 96), (122, 708, 700, 107), (827, 93, 701, 837), (107, 700, 701, 93), (112, 706, 699, 88), (84, 698, 713, 138), (96, 702, 698, 84), (80, 88, 699, 697), (142, 80, 697, 709), (45, 692, 696, 57), (49, 693, 695, 54), (57, 696, 694, 51), (54, 695, 694, 52), (21, 28, 691, 690), (22, 21, 690, 689), (49, 22, 689, 693), (5, 46, 692, 688), (6, 5, 688, 687), (1, 6, 687, 686), (314, 322, 30, 645), (318, 314, 645, 26), (316, 318, 26, 691), (27, 25, 328, 326), (28, 27, 326, 320), (691, 28, 320, 316), (767, 765, 313, 766), (846, 815, 805, 841), (785, 772, 791, 797), (799, 789, 774, 783), (781, 769, 772, 785), (821, 800, 804, 814), (839, 776, 775, 838), (783, 774, 769, 781), (820, 802, 800, 821), (838, 775, 777, 840), (843, 793, 776, 839), (787, 794, 779, 773), (770, 778, 780, 771), (773, 779, 778, 770), (819, 816, 807, 803), (815, 817, 810, 805), (817, 818, 809, 810), (776, 784, 782, 775), (784, 783, 781, 782), (775, 782, 786, 777), (782, 781, 785, 786), (793, 798, 784, 776), (798, 799, 783, 784), (786, 785, 797, 796), (823, 824, 798, 793), (824, 825, 799, 798), (777, 786, 796, 792), (818, 814, 804, 809), (771, 780, 795, 788), (813, 822, 794, 787), (845, 823, 793, 843), (774, 789, 790, 769), (769, 790, 791, 772), (825, 820, 789, 799), (840, 777, 792, 844), (811, 802, 820, 825), (842, 806, 823, 845), (801, 808, 822, 813), (797, 791, 814, 818), (812, 811, 825, 824), (806, 812, 824, 823), (796, 797, 818, 817), (792, 796, 817, 815), (788, 795, 816, 819), (789, 820, 821, 790), (790, 821, 814, 791), (844, 792, 815, 846), (819, 803, 761, 73), (788, 819, 73, 309), (771, 788, 309, 70), (770, 771, 70, 72), (773, 770, 72, 71), (787, 773, 71, 310), (813, 787, 310, 74), (801, 813, 74, 762), (9, 733, 767, 766), (660, 119, 9, 766), (121, 660, 766, 313), (112, 827, 837, 706), (117, 705, 836, 832), (111, 826, 835, 659), (116, 658, 834, 831), (115, 117, 832, 830), (658, 118, 833, 834), (705, 116, 831, 836), (118, 114, 829, 833), (115, 830, 827, 112), (659, 835, 828, 113), (706, 837, 826, 111), (113, 828, 829, 114), (795, 844, 846, 816), (808, 842, 845, 822), (780, 840, 844, 795), (822, 845, 843, 794), (794, 843, 839, 779), (778, 838, 840, 780), (779, 839, 838, 778), (816, 846, 841, 807)])
me_cube_049.polygons.foreach_set('use_smooth', [True] * 823)
me_cube_049.polygons.foreach_set('material_index', [1, 1, 1, 1, 1, 1, 1, 1, 1, 1, 1, 1, 1, 1, 1, 1, 1, 1, 1, 1, 1, 1, 1, 1, 1, 1, 1, 1, 1, 1, 1, 1, 1, 0, 0, 0, 0, 0, 0, 0, 0, 0, 0, 0, 0, 0, 0, 0, 0, 0, 0, 0, 0, 0, 0, 0, 0, 0, 0, 0, 0, 0, 0, 0, 0, 0, 0, 0, 0, 0, 1, 1, 1, 1, 1, 1, 1, 1, 1, 1, 1, 1, 1, 1, 1, 1, 1, 1, 1, 1, 1, 1, 1, 1, 1, 1, 1, 1, 1, 1, 1, 1, 1, 1, 1, 1, 1, 1, 1, 1, 1, 1, 1, 1, 1, 1, 1, 1, 1, 1, 1, 1, 1, 1, 1, 1, 1, 1, 1, 1, 1, 1, 1, 1, 1, 1, 1, 1, 1, 1, 1, 1, 1, 1, 1, 1, 1, 1, 1, 1, 1, 1, 1, 1, 1, 1, 1, 1, 1, 1, 1, 1, 1, 1, 1, 1, 1, 1, 1, 1, 1, 1, 1, 1, 1, 1, 1, 1, 1, 1, 1, 1, 1, 1, 1, 1, 1, 1, 1, 1, 1, 1, 1, 1, 1, 1, 1, 1, 1, 1, 1, 1, 1, 1, 1, 1, 1, 1, 1, 1, 1, 1, 1, 1, 1, 1, 1, 1, 1, 1, 1, 1, 1, 1, 1, 1, 1, 1, 1, 1, 1, 1, 1, 1, 1, 1, 1, 1, 1, 1, 1, 1, 1, 1, 1, 1, 1, 1, 1, 1, 0, 0, 0, 0, 0, 0, 0, 0, 0, 0, 0, 0, 0, 0, 0, 1, 1, 1, 1, 1, 1, 1, 1, 1, 1, 1, 1, 1, 1, 1, 1, 1, 1, 1, 1, 1, 1, 1, 1, 1, 1, 0, 1, 1, 1, 1, 0, 1, 0, 0, 1, 0, 0, 1, 1, 0, 1, 1, 0, 1, 1, 1, 1, 0, 1, 0, 0, 1, 1, 0, 1, 1, 1, 1, 1, 1, 1, 1, 1, 1, 1, 1, 1, 1, 1, 1, 1, 1, 1, 1, 1, 1, 1, 1, 1, 1, 1, 1, 1, 1, 1, 1, 1, 1, 1, 1, 1, 1, 1, 1, 1, 1, 1, 1, 1, 1, 1, 1, 1, 1, 1, 1, 1, 1, 1, 1, 1, 1, 1, 0, 0, 1, 1, 1, 1, 1, 1, 1, 1, 1, 1, 1, 1, 1, 1, 1, 1, 1, 1, 1, 1, 1, 1, 1, 1, 1, 1, 1, 1, 1, 1, 1, 1, 1, 1, 1, 1, 1, 1, 1, 1, 1, 1, 1, 1, 1, 1, 1, 1, 1, 1, 1, 1, 1, 1, 1, 1, 1, 1, 1, 1, 1, 1, 1, 1, 1, 1, 1, 1, 1, 1, 1, 1, 1, 1, 1, 1, 1, 1, 1, 1, 1, 1, 1, 1, 1, 1, 1, 1, 1, 1, 1, 1, 1, 1, 1, 1, 1, 1, 1, 1, 1, 1, 1, 1, 1, 1, 1, 1, 1, 1, 1, 1, 1, 1, 1, 1, 1, 1, 1, 1, 1, 1, 1, 1, 1, 1, 1, 1, 1, 1, 1, 1, 1, 1, 1, 1, 1, 1, 1, 1, 1, 1, 1, 1, 1, 1, 1, 1, 1, 1, 1, 1, 1, 1, 1, 1, 1, 1, 1, 1, 1, 1, 1, 1, 1, 1, 1, 1, 1, 1, 1, 1, 1, 1, 1, 1, 1, 1, 1, 1, 1, 1, 1, 1, 1, 1, 1, 1, 1, 1, 1, 1, 1, 1, 1, 1, 1, 1, 1, 1, 1, 1, 1, 1, 1, 1, 1, 1, 1, 1, 1, 1, 1, 1, 1, 1, 1, 1, 1, 0, 0, 0, 0, 0, 0, 0, 0, 0, 0, 0, 0, 0, 0, 0, 0, 0, 0, 0, 0, 0, 0, 0, 0, 0, 0, 1, 1, 1, 1, 1, 1, 1, 1, 1, 1, 1, 1, 1, 1, 1, 1, 1, 1, 1, 1, 1, 1, 0, 0, 0, 1, 1, 1, 1, 1, 1, 1, 1, 1, 1, 1, 1, 1, 1, 1, 1, 1, 1, 1, 1, 1, 1, 1, 1, 1, 1, 1, 1, 1, 1, 0, 0, 0, 0, 0, 1, 1, 1, 1, 1, 1, 1, 1, 1, 1, 1, 1, 1, 1, 1, 1, 1, 1, 1, 1, 1, 1, 1, 1, 1, 1, 1, 1, 1, 1, 1, 1, 1, 1, 1, 1, 1, 1, 1, 0, 0, 0, 0, 0, 0, 0, 0, 1, 1, 1, 1, 1, 1, 1, 1, 1, 1, 1, 1, 1, 1, 1, 1, 1, 1, 1, 1, 1, 1, 1, 1, 1, 1, 1, 1, 1, 1, 1, 1, 1, 1, 1, 1, 1, 1, 1, 1, 1, 1, 1, 1, 1, 1, 1, 1, 1, 1, 1, 1, 1, 1, 1, 1, 1, 1, 1, 1, 1, 1, 1, 1, 1, 1, 1, 1, 1, 1, 1, 1, 1, 1, 1, 1, 1, 1, 1, 1, 1, 1, 1, 1, 1, 1, 1, 1, 1, 1])
me_cube_049.materials.append(mat_orange_dark)
me_cube_049.materials.append(mat_orange_light)
me_cube_049.use_remesh_preserve_volume = False
me_cube_049.use_remesh_preserve_attributes = False
me_cube_049.use_mirror_vertex_groups = False
me_cube_049.update()
me_circle = bpy.data.meshes.new('Circle')
me_circle.from_pydata([(1.17e-07, 1.5e-07, 1.21), (-0.2572, 1.5e-07, 1.293), (-0.5996, 1.5e-07, 1.448), (-0.9891, 1.5e-07, 1.48), (-1.278, 1.5e-07, 1.278), (-1.48, 1.5e-07, 0.9891), (-1.448, 2.038e-07, 0.5996), (-1.293, 2.307e-07, 0.2572), (-1.21, 2.408e-07, -1.657e-07), (-1.293, 2.577e-07, -0.2572), (-1.448, 2.577e-07, -0.5996), (-1.48, 2.577e-07, -0.9891), (-1.278, 2.577e-07, -1.278), (-0.9891, 2.577e-07, -1.48), (-0.5996, 2.577e-07, -1.448), (-0.2572, 2.577e-07, -1.293), (5.112e-07, 2.577e-07, -1.21), (0.2572, 2.577e-07, -1.293), (0.5996, 2.577e-07, -1.448), (0.9891, 2.577e-07, -1.48), (1.278, 2.577e-07, -1.278), (1.48, 2.577e-07, -0.9891), (1.448, 2.577e-07, -0.5996), (1.293, 2.577e-07, -0.2572), (1.21, 2.408e-07, 9.111e-07), (1.293, 2.307e-07, 0.2572), (1.448, 2.038e-07, 0.5996), (1.48, 1.5e-07, 0.9891), (1.278, 1.5e-07, 1.278), (0.9891, 1.5e-07, 1.48), (0.5996, 1.5e-07, 1.448), (0.2572, 1.5e-07, 1.293)], [(1, 0), (2, 1), (3, 2), (4, 3), (5, 4), (6, 5), (7, 6), (8, 7), (9, 8), (10, 9), (11, 10), (12, 11), (13, 12), (14, 13), (15, 14), (16, 15), (17, 16), (18, 17), (19, 18), (20, 19), (21, 20), (22, 21), (23, 22), (24, 23), (25, 24), (26, 25), (27, 26), (28, 27), (29, 28), (30, 29), (31, 30), (0, 31)], [])
_uv = me_circle.uv_layers.new(name='UVMap')
_uv.uv.foreach_set('vector', [])
me_circle.use_remesh_preserve_volume = False
me_circle.use_remesh_preserve_attributes = False
me_circle.use_mirror_vertex_groups = False
me_circle.update()
me_circle_002 = bpy.data.meshes.new('Circle.002')
me_circle_002.from_pydata([(-1.072e-07, -1.49e-07, 0.3103), (-0.06054, -1.49e-07, 0.3043), (-0.1187, -1.49e-07, 0.2867), (-0.1724, -1.49e-07, 0.258), (-0.2194, -1.49e-07, 0.2194), (-0.258, -1.49e-07, 0.1724), (-0.2867, -1.416e-07, 0.1187), (-0.3043, -1.416e-07, 0.06054), (-0.3103, -1.375e-07, -5.051e-07), (-0.3043, -1.341e-07, -0.06054), (-0.2867, -1.341e-07, -0.1187), (-0.258, -1.341e-07, -0.1724), (-0.2194, -1.341e-07, -0.2194), (-0.1724, -1.192e-07, -0.258), (-0.1187, -1.192e-07, -0.2867), (-0.06054, -1.192e-07, -0.3043), (-6.123e-09, -1.192e-07, -0.3103), (0.06054, -1.192e-07, -0.3043), (0.1187, -1.192e-07, -0.2867), (0.1724, -1.192e-07, -0.258), (0.2194, -1.341e-07, -0.2194), (0.258, -1.341e-07, -0.1724), (0.2867, -1.341e-07, -0.1187), (0.3043, -1.341e-07, -0.06054), (0.3103, -1.375e-07, -2.289e-07), (0.3043, -1.416e-07, 0.06054), (0.2867, -1.416e-07, 0.1187), (0.258, -1.49e-07, 0.1724), (0.2194, -1.49e-07, 0.2194), (0.1724, -1.49e-07, 0.258), (0.1187, -1.49e-07, 0.2867), (0.06054, -1.49e-07, 0.3043)], [(1, 0), (2, 1), (3, 2), (4, 3), (5, 4), (6, 5), (7, 6), (8, 7), (9, 8), (10, 9), (11, 10), (12, 11), (13, 12), (14, 13), (15, 14), (16, 15), (17, 16), (18, 17), (19, 18), (20, 19), (21, 20), (22, 21), (23, 22), (24, 23), (25, 24), (26, 25), (27, 26), (28, 27), (29, 28), (30, 29), (31, 30), (0, 31)], [])
_uv = me_circle_002.uv_layers.new(name='UVMap')
_uv.uv.foreach_set('vector', [])
me_circle_002.use_remesh_preserve_volume = False
me_circle_002.use_remesh_preserve_attributes = False
me_circle_002.use_mirror_vertex_groups = False
me_circle_002.update()
me_plane_003 = bpy.data.meshes.new('Plane.003')
me_plane_003.from_pydata([(-0.04088, 0.07348, 0.06296), (-0.04088, 0.07348, -0.06296), (-0.06144, 0.01866, 0.06296), (-0.06144, 0.01866, -0.06296), (-0.04699, 0.07577, 0.05596), (-0.0527, 0.07792, 0.04897), (-0.05792, 0.07987, 0.04197), (-0.06258, 0.08162, 0.03498), (-0.06657, 0.08312, 0.02798), (-0.06983, 0.08434, 0.02099), (-0.07226, 0.08525, 0.01399), (-0.07379, 0.08582, 0.006996), (-0.07431, 0.08602, 3.541e-07), (-0.07379, 0.08582, -0.006995), (-0.07226, 0.08525, -0.01399), (-0.06983, 0.08434, -0.02099), (-0.06657, 0.08312, -0.02798), (-0.06258, 0.08162, -0.03498), (-0.05792, 0.07987, -0.04197), (-0.0527, 0.07792, -0.04897), (-0.04699, 0.07577, -0.05596), (-0.06755, 0.02095, -0.05596), (-0.07326, 0.02309, -0.04897), (-0.07848, 0.02505, -0.04197), (-0.08314, 0.02679, -0.03498), (-0.08713, 0.02829, -0.02798), (-0.09039, 0.02951, -0.02099), (-0.09282, 0.03043, -0.01399), (-0.09435, 0.031, -0.006995), (-0.09487, 0.03119, 3.541e-07), (-0.09435, 0.031, 0.006996), (-0.09282, 0.03043, 0.01399), (-0.09039, 0.02951, 0.02099), (-0.08713, 0.02829, 0.02798), (-0.08314, 0.02679, 0.03498), (-0.07848, 0.02505, 0.04197), (-0.07326, 0.02309, 0.04897), (-0.06755, 0.02095, 0.05596)], [(2, 0), (20, 1), (1, 3), (37, 2), (0, 4), (4, 5), (5, 6), (6, 7), (7, 8), (8, 9), (9, 10), (10, 11), (11, 12), (12, 13), (13, 14), (14, 15), (15, 16), (16, 17), (17, 18), (18, 19), (19, 20), (3, 21), (21, 22), (22, 23), (23, 24), (24, 25), (25, 26), (26, 27), (27, 28), (28, 29), (29, 30), (30, 31), (31, 32), (32, 33), (33, 34), (34, 35), (35, 36), (36, 37)], [])
_uv = me_plane_003.uv_layers.new(name='UVMap')
_uv.uv.foreach_set('vector', [])
me_plane_003.use_remesh_preserve_volume = False
me_plane_003.use_remesh_preserve_attributes = False
me_plane_003.use_mirror_vertex_groups = False
me_plane_003.update()
me_circle_008 = bpy.data.meshes.new('Circle.008')
me_circle_008.from_pydata([(-0.001933, 0.1637, -0.004355), (-0.0122, 0.162, -0.00378), (-0.02208, 0.1568, -0.002075), (-0.03118, 0.1484, 0.0006943), (-0.03916, 0.1371, 0.00442), (-0.0457, 0.1233, 0.008961), (-0.05057, 0.1076, 0.01414), (-0.05356, 0.09061, 0.01976), (-0.05458, 0.07289, 0.02561), (-0.05356, 0.05518, 0.03145), (-0.05057, 0.03814, 0.03707), (-0.0457, 0.02244, 0.04225), (-0.03916, 0.008676, 0.04679), (-0.03118, -0.002619, 0.05052), (-0.02208, -0.01101, 0.05329), (-0.0122, -0.01618, 0.05499), (-0.001933, -0.01792, 0.05557), (0.008337, -0.01618, 0.05499), (0.01821, -0.01101, 0.05329), (0.02731, -0.002619, 0.05052), (0.03529, 0.008676, 0.04679), (0.04184, 0.02244, 0.04225), (0.0467, 0.03814, 0.03707), (0.0497, 0.05518, 0.03145), (0.05071, 0.07289, 0.02561), (0.0497, 0.09061, 0.01976), (0.0467, 0.1076, 0.01414), (0.04184, 0.1233, 0.008961), (0.03529, 0.1371, 0.00442), (0.02731, 0.1484, 0.0006942), (0.01821, 0.1568, -0.002075), (0.008337, 0.162, -0.00378), (-0.001933, 0.1495, 0.0003476), (-0.01059, 0.148, 0.000833), (-0.01892, 0.1436, 0.00227), (-0.02659, 0.1366, 0.004605), (-0.03331, 0.127, 0.007746), (-0.03883, 0.1154, 0.01157), (-0.04294, 0.1022, 0.01594), (-0.04546, 0.08783, 0.02068), (-0.04631, 0.07289, 0.02561), (-0.04546, 0.05796, 0.03053), (-0.04294, 0.04359, 0.03527), (-0.03883, 0.03036, 0.03964), (-0.03331, 0.01876, 0.04347), (-0.02659, 0.009234, 0.04661), (-0.01892, 0.002159, 0.04894), (-0.01059, -0.002198, 0.05038), (-0.001933, -0.003669, 0.05087), (0.006725, -0.002198, 0.05038), (0.01505, 0.002159, 0.04894), (0.02272, 0.009234, 0.04661), (0.02945, 0.01876, 0.04347), (0.03497, 0.03036, 0.03964), (0.03907, 0.04359, 0.03527), (0.04159, 0.05796, 0.03053), (0.04245, 0.07289, 0.02561), (0.04159, 0.08783, 0.02068), (0.03907, 0.1022, 0.01594), (0.03497, 0.1154, 0.01157), (0.02945, 0.127, 0.007746), (0.02272, 0.1366, 0.004604), (0.01505, 0.1436, 0.00227), (0.006725, 0.148, 0.000833)], [(1, 0), (2, 1), (3, 2), (4, 3), (5, 4), (6, 5), (7, 6), (8, 7), (9, 8), (10, 9), (11, 10), (12, 11), (13, 12), (14, 13), (15, 14), (16, 15), (17, 16), (18, 17), (19, 18), (20, 19), (21, 20), (22, 21), (23, 22), (24, 23), (25, 24), (26, 25), (27, 26), (28, 27), (29, 28), (30, 29), (31, 30), (0, 31), (33, 32), (34, 33), (35, 34), (36, 35), (37, 36), (38, 37), (39, 38), (40, 39), (41, 40), (42, 41), (43, 42), (44, 43), (45, 44), (46, 45), (47, 46), (48, 47), (49, 48), (50, 49), (51, 50), (52, 51), (53, 52), (54, 53), (55, 54), (56, 55), (57, 56), (58, 57), (59, 58), (60, 59), (61, 60), (62, 61), (63, 62), (32, 63)], [])
_uv = me_circle_008.uv_layers.new(name='UVMap')
_uv.uv.foreach_set('vector', [])
me_circle_008.use_remesh_preserve_volume = False
me_circle_008.use_remesh_preserve_attributes = False
me_circle_008.use_mirror_vertex_groups = False
me_circle_008.update()
me_circle_001 = bpy.data.meshes.new('Circle.001')
me_circle_001.from_pydata([(-0.0541, -0.001111, -2.235e-08), (-0.05306, 8.489e-05, -0.01055), (-0.04998, 0.003541, -0.0207), (-0.04498, 0.008922, -0.03005), (-0.03825, 0.0158, -0.03825), (-0.03005, 0.02372, -0.04498), (-0.0207, 0.03197, -0.04998), (-0.01055, 0.03881, -0.05306), (1.327e-08, 0.04157, -0.0541), (0.01055, 0.03881, -0.05306), (0.0207, 0.03197, -0.04998), (0.03005, 0.02372, -0.04498), (0.03825, 0.0158, -0.03825), (0.04498, 0.008922, -0.03005), (0.04998, 0.003541, -0.0207), (0.05306, 8.488e-05, -0.01055), (0.0541, -0.001111, 2.421e-08), (0.05306, 8.488e-05, 0.01055), (0.04998, 0.003541, 0.0207), (0.04498, 0.008922, 0.03005), (0.03825, 0.0158, 0.03825), (0.03005, 0.02372, 0.04498), (0.0207, 0.03197, 0.04998), (0.01055, 0.03881, 0.05306), (-3.329e-08, 0.04157, 0.0541), (-0.01055, 0.03881, 0.05306), (-0.0207, 0.03197, 0.04998), (-0.03005, 0.02372, 0.04498), (-0.03825, 0.0158, 0.03825), (-0.04498, 0.008922, 0.03005), (-0.04998, 0.003541, 0.0207), (-0.05306, 8.487e-05, 0.01055)], [(1, 0), (2, 1), (3, 2), (4, 3), (5, 4), (6, 5), (7, 6), (8, 7), (9, 8), (10, 9), (11, 10), (12, 11), (13, 12), (14, 13), (15, 14), (16, 15), (17, 16), (18, 17), (19, 18), (20, 19), (21, 20), (22, 21), (23, 22), (24, 23), (25, 24), (26, 25), (27, 26), (28, 27), (29, 28), (30, 29), (31, 30), (0, 31)], [])
_uv = me_circle_001.uv_layers.new(name='UVMap')
_uv.uv.foreach_set('vector', [])
me_circle_001.use_remesh_preserve_volume = False
me_circle_001.use_remesh_preserve_attributes = False
me_circle_001.use_mirror_vertex_groups = False
me_circle_001.update()
me_plane_002 = bpy.data.meshes.new('Plane.002')
me_plane_002.from_pydata([(-0.4079, 2.98e-08, -0.4079), (0.4079, 2.98e-08, -0.4079), (-0.4079, -2.98e-08, 0.4079), (0.4079, -2.98e-08, 0.4079), (-0.3538, 2.98e-08, -0.3538), (0.3538, 2.98e-08, -0.3538), (-0.3538, -2.98e-08, 0.3538), (0.3538, -2.98e-08, 0.3538), (-0.4079, 0.0, 0.136), (-0.4079, 0.0, -0.136), (-0.3538, -7.451e-09, 0.1179), (-0.3538, 7.451e-09, -0.1179), (-0.136, 2.98e-08, -0.4079), (0.136, 2.98e-08, -0.4079), (-0.1179, 2.98e-08, -0.3538), (0.1179, 2.98e-08, -0.3538), (0.4079, 0.0, -0.136), (0.4079, 0.0, 0.136), (0.3538, 7.451e-09, -0.1179), (0.3538, -7.451e-09, 0.1179), (0.136, -2.98e-08, 0.4079), (-0.136, -2.98e-08, 0.4079), (0.1179, -2.98e-08, 0.3538), (-0.1179, -2.98e-08, 0.3538)], [(9, 0), (13, 1), (17, 3), (21, 2), (11, 4), (15, 5), (19, 7), (23, 6), (2, 8), (6, 10), (11, 9), (10, 8), (0, 12), (4, 14), (15, 13), (14, 12), (1, 16), (5, 18), (19, 17), (18, 16), (3, 20), (7, 22), (23, 21), (22, 20)], [])
_uv = me_plane_002.uv_layers.new(name='UVMap')
_uv.uv.foreach_set('vector', [])
me_plane_002.use_remesh_preserve_volume = False
me_plane_002.use_remesh_preserve_attributes = False
me_plane_002.use_mirror_vertex_groups = False
me_plane_002.update()
me_circle_010 = bpy.data.meshes.new('Circle.010')
me_circle_010.from_pydata([(-1.05e-07, 0.03929, 7.877e-08), (-0.007665, 0.03854, 7.877e-08), (-0.01504, 0.0363, 7.877e-08), (-0.02183, 0.03267, 7.877e-08), (-0.02778, 0.02778, 7.877e-08), (-0.03267, 0.02183, 7.877e-08), (-0.0363, 0.01504, 7.877e-08), (-0.03854, 0.007665, 7.877e-08), (-0.03929, 2.966e-09, 7.877e-08), (-0.03854, -0.007665, 7.877e-08), (-0.0363, -0.01504, 7.877e-08), (-0.03267, -0.02183, 7.877e-08), (-0.02778, -0.02778, 7.877e-08), (-0.02183, -0.03267, 7.877e-08), (-0.01504, -0.0363, 7.877e-08), (-0.007665, -0.03854, 7.877e-08), (-9.223e-08, -0.03929, 7.877e-08), (0.007665, -0.03854, 7.877e-08), (0.01504, -0.0363, 7.877e-08), (0.02183, -0.03267, 7.877e-08), (0.02778, -0.02778, 7.877e-08), (0.03267, -0.02183, 7.877e-08), (0.0363, -0.01504, 7.877e-08), (0.03854, -0.007665, 7.877e-08), (0.03929, 3.794e-08, 7.877e-08), (0.03854, 0.007665, 7.877e-08), (0.0363, 0.01504, 7.877e-08), (0.03267, 0.02183, 7.877e-08), (0.02778, 0.02778, 7.877e-08), (0.02183, 0.03267, 7.877e-08), (0.01504, 0.0363, 7.877e-08), (0.007665, 0.03854, 7.877e-08), (-1.05e-07, 0.0, 0.03929), (-0.007665, 0.0, 0.03854), (-0.01504, 0.0, 0.0363), (-0.02183, 0.0, 0.03267), (-0.02778, -1.772e-09, 0.02778), (-0.03267, -1.772e-09, 0.02183), (-0.0363, 0.0, 0.01504), (-0.03854, 0.0, 0.007665), (-0.03929, -2.113e-16, 8.174e-08), (-0.03854, 0.0, -0.007665), (-0.0363, 0.0, -0.01504), (-0.03267, 1.772e-09, -0.02183), (-0.02778, 1.772e-09, -0.02778), (-0.02183, 0.0, -0.03267), (-0.01504, 0.0, -0.0363), (-0.007665, 0.0, -0.03854), (-9.223e-08, 0.0, -0.03929), (0.007665, 0.0, -0.03854), (0.01504, 0.0, -0.0363), (0.02183, 0.0, -0.03267), (0.02778, 1.772e-09, -0.02778), (0.03267, 1.772e-09, -0.02183), (0.0363, 0.0, -0.01504), (0.03854, 0.0, -0.007665), (0.03929, 0.0, 1.167e-07), (0.03854, 0.0, 0.007665), (0.0363, 0.0, 0.01504), (0.03267, -1.772e-09, 0.02183), (0.02778, -1.772e-09, 0.02778), (0.02183, 0.0, 0.03267), (0.01504, 0.0, 0.0363), (0.007665, 0.0, 0.03854), (-1.05e-07, 0.0, 0.03929), (-1.05e-07, -0.007665, 0.03854), (-1.05e-07, -0.01504, 0.0363), (-1.033e-07, -0.02183, 0.03267), (-1.015e-07, -0.02778, 0.02778), (-1.015e-07, -0.03267, 0.02183), (-1.05e-07, -0.0363, 0.01504), (-1.05e-07, -0.03854, 0.007665), (-1.05e-07, -0.03929, 8.174e-08), (-1.05e-07, -0.03854, -0.007665), (-1.05e-07, -0.0363, -0.01504), (-1.05e-07, -0.03267, -0.02183), (-1.05e-07, -0.02778, -0.02778), (-1.033e-07, -0.02183, -0.03267), (-1.05e-07, -0.01504, -0.0363), (-1.05e-07, -0.007665, -0.03854), (-1.05e-07, 1.28e-08, -0.03929), (-1.05e-07, 0.007665, -0.03854), (-1.05e-07, 0.01504, -0.0363), (-1.068e-07, 0.02183, -0.03267), (-1.086e-07, 0.02778, -0.02778), (-1.086e-07, 0.03267, -0.02183), (-1.05e-07, 0.0363, -0.01504), (-1.05e-07, 0.03854, -0.007665), (-1.05e-07, 0.03929, 1.167e-07), (-1.05e-07, 0.03854, 0.007665), (-1.05e-07, 0.0363, 0.01504), (-1.05e-07, 0.03267, 0.02183), (-1.05e-07, 0.02778, 0.02778), (-1.068e-07, 0.02183, 0.03267), (-1.05e-07, 0.01504, 0.0363), (-1.05e-07, 0.007665, 0.03854)], [(1, 0), (2, 1), (3, 2), (4, 3), (5, 4), (6, 5), (7, 6), (8, 7), (9, 8), (10, 9), (11, 10), (12, 11), (13, 12), (14, 13), (15, 14), (16, 15), (17, 16), (18, 17), (19, 18), (20, 19), (21, 20), (22, 21), (23, 22), (24, 23), (25, 24), (26, 25), (27, 26), (28, 27), (29, 28), (30, 29), (31, 30), (0, 31), (33, 32), (34, 33), (35, 34), (36, 35), (37, 36), (38, 37), (39, 38), (40, 39), (41, 40), (42, 41), (43, 42), (44, 43), (45, 44), (46, 45), (47, 46), (48, 47), (49, 48), (50, 49), (51, 50), (52, 51), (53, 52), (54, 53), (55, 54), (56, 55), (57, 56), (58, 57), (59, 58), (60, 59), (61, 60), (62, 61), (63, 62), (32, 63), (65, 64), (66, 65), (67, 66), (68, 67), (69, 68), (70, 69), (71, 70), (72, 71), (73, 72), (74, 73), (75, 74), (76, 75), (77, 76), (78, 77), (79, 78), (80, 79), (81, 80), (82, 81), (83, 82), (84, 83), (85, 84), (86, 85), (87, 86), (88, 87), (89, 88), (90, 89), (91, 90), (92, 91), (93, 92), (94, 93), (95, 94), (64, 95)], [])
_uv = me_circle_010.uv_layers.new(name='UVMap')
_uv.uv.foreach_set('vector', [])
me_circle_010.use_remesh_preserve_volume = False
me_circle_010.use_remesh_preserve_attributes = False
me_circle_010.use_mirror_vertex_groups = False
me_circle_010.update()
me_plane_004 = bpy.data.meshes.new('Plane.004')
me_plane_004.from_pydata([(0.04088, 0.07348, 0.06296), (0.04088, 0.07348, -0.06296), (0.06144, 0.01866, 0.06296), (0.06144, 0.01866, -0.06296), (0.04699, 0.07577, 0.05596), (0.0527, 0.07792, 0.04897), (0.05792, 0.07987, 0.04197), (0.06258, 0.08162, 0.03498), (0.06657, 0.08312, 0.02798), (0.06983, 0.08434, 0.02099), (0.07226, 0.08525, 0.01399), (0.07379, 0.08582, 0.006996), (0.07431, 0.08602, 3.541e-07), (0.07379, 0.08582, -0.006995), (0.07226, 0.08525, -0.01399), (0.06983, 0.08434, -0.02099), (0.06657, 0.08312, -0.02798), (0.06258, 0.08162, -0.03498), (0.05792, 0.07987, -0.04197), (0.0527, 0.07792, -0.04897), (0.04699, 0.07577, -0.05596), (0.06755, 0.02095, -0.05596), (0.07326, 0.02309, -0.04897), (0.07848, 0.02505, -0.04197), (0.08314, 0.02679, -0.03498), (0.08713, 0.02829, -0.02798), (0.09039, 0.02951, -0.02099), (0.09282, 0.03043, -0.01399), (0.09435, 0.031, -0.006995), (0.09487, 0.03119, 3.541e-07), (0.09435, 0.031, 0.006996), (0.09282, 0.03043, 0.01399), (0.09039, 0.02951, 0.02099), (0.08713, 0.02829, 0.02798), (0.08314, 0.02679, 0.03498), (0.07848, 0.02505, 0.04197), (0.07326, 0.02309, 0.04897), (0.06755, 0.02095, 0.05596)], [(2, 0), (20, 1), (1, 3), (37, 2), (0, 4), (4, 5), (5, 6), (6, 7), (7, 8), (8, 9), (9, 10), (10, 11), (11, 12), (12, 13), (13, 14), (14, 15), (15, 16), (16, 17), (17, 18), (18, 19), (19, 20), (3, 21), (21, 22), (22, 23), (23, 24), (24, 25), (25, 26), (26, 27), (27, 28), (28, 29), (29, 30), (30, 31), (31, 32), (32, 33), (33, 34), (34, 35), (35, 36), (36, 37)], [])
_uv = me_plane_004.uv_layers.new(name='UVMap')
_uv.uv.foreach_set('vector', [])
me_plane_004.use_remesh_preserve_volume = False
me_plane_004.use_remesh_preserve_attributes = False
me_plane_004.use_mirror_vertex_groups = False
me_plane_004.update()
arm_armature = bpy.data.armatures.new('Armature')  # bones are not reproduced

# ---- objects
ob_geo_body = bpy.data.objects.new('GEO-Body', me_cube_049)
ob_rig_sky = bpy.data.objects.new('RIG-Sky', arm_armature)
ob_shape_pelvis = bpy.data.objects.new('Shape_Pelvis', me_circle)
ob_shape_circle = bpy.data.objects.new('Shape_Circle', me_circle_002)
ob_shape_clavicle_l = bpy.data.objects.new('Shape_Clavicle.L', me_plane_003)
ob_shape_foot = bpy.data.objects.new('Shape_Foot', me_circle_008)
ob_shape_hand = bpy.data.objects.new('Shape_Hand', me_circle_001)
ob_shape_root = bpy.data.objects.new('Shape_Root', me_plane_002)
ob_shape_sphere = bpy.data.objects.new('Shape_Sphere', me_circle_010)
ob_shape_clavicle_r = bpy.data.objects.new('Shape_Clavicle.R', me_plane_004)

# ---- transforms, parenting, visibility, modifiers, constraints
ob_geo_body.parent = ob_rig_sky
ob_geo_body.location = (1.388e-17, 0.0005833, 0.6398)
ob_geo_body.scale = (0.8814, 1.0, 1.0)
ob_geo_body.lock_location = (True, True, True)
ob_geo_body.lock_rotation = (True, True, True)
ob_geo_body.lock_scale = (True, True, True)
ob_geo_body.lineart.crease_threshold = 0.0
_vg = ob_geo_body.vertex_groups.new(name='DEF-Hips')
for _i, _w in zip([0, 1, 2, 3, 4, 5, 6, 7, 8, 9, 10, 11, 12, 13, 14, 45, 46, 47, 51, 52, 53, 55, 56, 57, 58, 59, 60, 61, 64, 66, 68, 69, 90, 92, 94, 101, 102, 103, 104, 105, 106, 107, 108, 109, 110, 119, 120, 121, 122, 123, 124, 125, 126, 281, 282, 283, 284, 285, 286, 299, 300, 303, 304, 306, 307, 308, 313, 640, 641, 642, 646, 648, 649, 650, 653, 656, 657, 660, 661, 686, 687, 688, 692, 694, 696, 700, 703, 704, 707, 708, 732, 733, 734, 735, 736, 737, 738, 751, 752, 755, 757, 759, 760, 765, 766, 767, 768], [0.1494, 0.1961, 0.1806, 0.6138, 0.4454, 0.9767, 0.5495, 0.8634, 0.5269, 0.1895, 0.1873, 0.8932, 0.6538, 0.9635, 0.5353, 0.9934, 0.9997, 0.9811, 0.0778, 0.03819, 0.09438, 0.0131, 0.0242, 0.1828, 0.2238, 0.2457, 0.9717, 1.0, 0.08526, 0.009664, 0.4301, 0.2348, 4.456e-10, 6.323e-09, 3.347e-12, 0.001623, 0.003058, 3.196e-06, 0.003371, 0.0, 0.0007728, 1.214e-06, 0.0, 3.119e-07, 0.0, 0.002101, 0.003342, 1.093e-05, 0.03704, 0.03228, 0.02269, 0.01239, 0.03198, 0.2152, 0.2097, 0.5732, 0.915, 0.5055, 0.9936, 0.978, 1.0, 0.09104, 0.01186, 0.01645, 0.2363, 0.3086, 0.001744, 0.15, 0.4524, 0.6605, 0.9874, 0.09096, 0.02464, 0.2028, 2.003e-08, 0.001551, 3.532e-12, 0.0003028, 0.02911, 0.1735, 0.537, 0.8157, 0.998, 0.06247, 0.1946, 9.824e-07, 0.002559, 1.129e-08, 0.0004102, 0.03852, 0.02329, 0.2569, 0.2346, 0.8668, 0.6811, 0.8986, 0.5561, 0.9218, 0.9225, 0.08184, 0.004277, 0.445, 0.2319, 0.002361, 0.02166, 0.03136, 0.03424]): _vg.add([_i], _w, 'REPLACE')
_vg = ob_geo_body.vertex_groups.new(name='DEF-Thigh.L')
for _i, _w in zip([0, 1, 2, 3, 4, 5, 6, 7, 8, 9, 10, 11, 12, 13, 14, 45, 46, 47, 51, 52, 53, 54, 55, 56, 57, 58, 59, 60, 61, 64, 65, 67, 68, 69, 80, 81, 82, 83, 84, 85, 86, 87, 88, 89, 90, 91, 92, 93, 94, 95, 96, 97, 98, 99, 100, 101, 102, 103, 104, 105, 106, 107, 108, 109, 110, 111, 112, 113, 114, 115, 116, 117, 118, 119, 120, 121, 122, 123, 124, 125, 126, 127, 128, 135, 136, 137, 138, 139, 140, 141, 142, 143, 155, 158, 280, 281, 282, 283, 284, 285, 286, 299, 300, 303, 304, 305, 306, 307, 308, 313, 640, 641, 642, 646, 648, 649, 650, 651, 652, 653, 654, 655, 656, 657, 658, 659, 660, 661, 662, 665, 666, 685, 686, 687, 688, 692, 694, 695, 696, 697, 698, 699, 700, 701, 702, 703, 704, 705, 706, 707, 708, 709, 712, 713, 716, 732, 733, 734, 735, 736, 737, 738, 751, 752, 756, 758, 759, 760, 765, 766, 767, 768, 826, 827, 828, 829, 830, 831, 832, 833, 834, 835, 836, 837], [0.8506, 0.7994, 0.8194, 0.3862, 0.5524, 0.02332, 0.3105, 0.1366, 0.4722, 0.3443, 0.7196, 0.02274, 0.1413, 0.01884, 0.2737, 0.0008944, 3.015e-07, 4.264e-11, 2.426e-05, 2.941e-05, 0.0004383, 0.0, 0.0, 0.0, 0.0001899, 1.792e-08, 3.284e-06, 2.845e-05, 2.548e-13, 0.0, 0.0, 0.0, 2.84e-08, 0.003376, 0.7929, 0.8066, 0.7626, 0.5943, 0.8446, 0.8233, 0.8015, 0.9677, 0.9622, 0.9652, 0.7661, 0.998, 1.0, 0.996, 0.8423, 0.9955, 0.9728, 0.9707, 0.95, 0.9569, 0.9664, 0.9984, 0.9969, 1.0, 0.9966, 1.0, 0.9992, 1.0, 1.0, 1.0, 1.0, 0.9953, 0.9958, 0.9947, 0.9941, 0.9964, 0.9962, 0.9968, 0.9941, 0.6901, 0.9967, 0.605, 0.963, 0.9677, 0.9773, 0.8861, 0.968, 0.1009, 0.2079, 0.0412, 0.06245, 0.003948, 0.1164, 0.2389, 0.135, 0.1547, 0.2277, 0.197, 0.05108, 0.06507, 0.8172, 0.5776, 0.7903, 0.2928, 0.05864, 0.2724, 0.006271, 6.504e-08, 4.693e-19, 0.0, 0.0, 0.0, 0.0, 0.0002016, 2.449e-10, 0.3471, 0.85, 0.5471, 0.3395, 1.363e-05, 4.662e-05, 0.0, 3.337e-06, 0.7942, 0.9693, 1.0, 0.9972, 0.9654, 0.9984, 0.7368, 0.9953, 0.9951, 0.5748, 0.9709, 0.179, 0.02442, 0.1063, 0.8247, 0.8265, 0.4506, 0.1843, 0.0002922, 4.392e-05, 0.0, 0.0001759, 0.7933, 0.8386, 0.9608, 1.0, 0.9979, 0.9734, 0.9974, 1.0, 0.9968, 0.9953, 0.7898, 0.9615, 0.2132, 0.05409, 0.1633, 0.0136, 0.6543, 0.05874, 0.4127, 0.002178, 0.03507, 0.0189, 0.1458, 0.001848, 9.766e-10, 0.0, 0.0, 0.0, 0.0, 0.08033, 0.295, 0.04202, 0.33, 0.9989, 0.9989, 0.9983, 0.9976, 0.9984, 0.9977, 0.998, 0.9972, 0.9973, 0.9987, 0.9979, 0.999]): _vg.add([_i], _w, 'REPLACE')
_vg = ob_geo_body.vertex_groups.new(name='DEF-Knee.L')
for _i, _w in zip([80, 81, 82, 83, 84, 85, 86, 87, 88, 89, 96, 97, 98, 99, 100, 127, 128, 129, 130, 131, 132, 133, 134, 135, 136, 137, 138, 139, 140, 141, 142, 143, 144, 145, 146, 147, 148, 149, 150, 151, 152, 153, 154, 155, 156, 157, 158, 159, 160, 161, 162, 163, 164, 165, 166, 167, 168, 169, 170, 171, 172, 173, 174, 175, 176, 177, 178, 179, 180, 181, 182, 183, 184, 185, 186, 187, 188, 189, 190, 191, 192, 193, 194, 195, 196, 197, 198, 199, 200, 201, 202, 203, 204, 205, 206, 207, 208, 209, 210, 211, 212, 213, 214, 215, 216, 217, 218, 219, 220, 221, 222, 223, 224, 225, 226, 227, 228, 229, 230, 231, 232, 233, 234, 235, 236, 237, 238, 239, 240, 241, 242, 244, 251, 267, 270, 271, 272, 273, 274, 275, 276, 277, 278, 279, 280, 651, 652, 655, 662, 663, 664, 665, 666, 667, 668, 669, 670, 671, 672, 673, 674, 675, 676, 677, 678, 679, 680, 681, 682, 683, 684, 685, 697, 698, 699, 702, 709, 710, 711, 712, 713, 714, 715, 716, 717, 718, 719, 720, 721, 722, 723, 724, 725, 726, 727, 728, 729, 730, 731], [0.2071, 0.1934, 0.2374, 0.4057, 0.1554, 0.1767, 0.1985, 0.01453, 0.02566, 0.01951, 0.004382, 0.008494, 0.04992, 0.03614, 0.01721, 0.8991, 0.7921, 0.9994, 0.9993, 0.9908, 0.9984, 0.9977, 0.9998, 0.9544, 0.9375, 0.973, 0.8836, 0.7611, 0.865, 0.8453, 0.7723, 0.803, 0.9872, 0.9997, 0.999, 0.9989, 0.9973, 0.9999, 0.988, 0.9999, 0.9932, 0.9983, 0.983, 0.9489, 0.99, 0.984, 0.9349, 0.999, 0.9989, 0.999, 0.9991, 0.9989, 0.999, 0.9989, 0.9992, 0.987, 0.9885, 0.9802, 0.9803, 0.9874, 0.9851, 0.9862, 0.9821, 7.774e-05, 1.509e-09, 1.744e-06, 3.007e-06, 0.001637, 3.269e-08, 3.396e-11, 0.0, 7.452e-05, 8.382e-08, 2.386e-05, 6.76e-05, 0.0009698, 1.707e-06, 2.129e-05, 0.007595, 0.00172, 5.939e-05, 0.0003403, 0.0, 7.293e-07, 0.0003122, 9.746e-06, 0.00137, 1.717e-15, 9.513e-10, 0.0, 3.019e-15, 6.139e-22, 1.638e-07, 0.0, 3.35e-14, 0.0, 0.0, 0.0, 0.0, 0.0, 0.0, 0.0, 0.0, 0.0, 0.0, 0.0, 0.0, 0.0, 0.0, 0.0, 0.0, 0.0, 0.0005268, 0.0009433, 0.2481, 0.4183, 0.2718, 0.4055, 0.5788, 0.582, 0.4958, 0.4986, 0.0, 0.0, 0.0, 0.0, 0.0, 0.0, 0.0, 0.0, 0.0, 0.0, 0.0, 0.0, 0.0, 0.0, 0.0, 0.0, 0.0, 0.0, 0.0, 0.0, 0.0, 0.0, 0.1828, 0.2058, 0.01127, 0.01925, 0.821, 0.9954, 0.9996, 0.9628, 0.8937, 0.9998, 0.9988, 0.9879, 0.9991, 0.9989, 0.9841, 0.9829, 0.0001771, 1.093e-07, 9.96e-06, 1.755e-05, 0.003896, 0.0007455, 0.0, 7.31e-20, 0.002144, 0.5772, 0.2049, 0.1753, 0.2067, 0.1614, 0.02829, 0.003246, 0.7868, 0.9905, 0.9988, 0.9459, 0.8367, 0.9994, 0.995, 0.9682, 0.9989, 0.999, 0.9856, 0.9889, 2.505e-06, 9.453e-05, 7.436e-08, 0.0002554, 0.0006404, 5.636e-05, 3.016e-13, 4.863e-18, 4.437e-05, 0.5509, 0.3168]): _vg.add([_i], _w, 'REPLACE')
_vg = ob_geo_body.vertex_groups.new(name='DEF-Foot.L')
for _i, _w in zip([175, 176, 177, 178, 179, 180, 181, 182, 183, 184, 185, 186, 187, 188, 189, 190, 191, 192, 193, 194, 195, 196, 197, 198, 199, 200, 201, 202, 203, 204, 205, 206, 207, 208, 209, 210, 211, 212, 213, 214, 215, 216, 217, 218, 219, 220, 221, 222, 223, 224, 225, 226, 227, 228, 229, 230, 231, 232, 233, 234, 235, 236, 237, 238, 239, 240, 241, 242, 243, 245, 246, 248, 249, 250, 251, 252, 253, 254, 255, 256, 257, 261, 262, 263, 267, 270, 271, 272, 273, 274, 275, 276, 277, 278, 279, 674, 675, 676, 677, 678, 679, 680, 681, 682, 683, 684, 721, 722, 723, 724, 725, 726, 727, 728, 729, 730, 731], [0.999, 1.0, 1.0, 1.0, 0.9984, 1.0, 1.0, 0.3489, 0.9782, 1.0, 1.0, 0.9999, 0.999, 1.0, 1.0, 0.9924, 0.9983, 0.9999, 0.9768, 0.261, 1.0, 0.9997, 1.0, 0.9961, 1.0, 1.0, 1.0, 1.0, 1.0, 1.0, 0.339, 1.0, 0.3165, 0.2701, 0.3479, 0.3378, 0.3431, 0.3384, 0.8792, 0.8779, 0.945, 0.9686, 0.916, 0.937, 0.9142, 0.8868, 0.8891, 0.9385, 0.2072, 0.9995, 0.9991, 0.7519, 0.5817, 0.7282, 0.5945, 0.4212, 0.418, 0.5042, 0.5014, 0.1833, 0.0795, 0.1631, 0.1261, 0.07578, 0.1863, 0.1668, 0.1598, 0.1568, 0.09098, 0.06967, 0.04277, 0.09068, 0.07253, 0.06569, 0.06991, 0.03559, 0.03337, 0.02543, 0.02906, 0.03509, 0.02428, 0.004243, 0.00423, 0.00666, 0.06591, 0.6639, 0.745, 0.6964, 0.7015, 0.6511, 0.6635, 0.7688, 0.7285, 0.6597, 0.7752, 0.9998, 1.0, 1.0, 1.0, 0.9961, 0.9993, 1.0, 1.0, 0.9979, 0.4228, 0.7951, 1.0, 0.9999, 1.0, 0.9997, 0.9994, 0.9999, 1.0, 1.0, 1.0, 0.4491, 0.6832]): _vg.add([_i], _w, 'REPLACE')
_vg = ob_geo_body.vertex_groups.new(name='DEF-Toe.L')
for _i, _w in zip([175, 182, 183, 193, 194, 198, 205, 207, 208, 209, 210, 211, 212, 213, 214, 215, 216, 217, 218, 219, 220, 221, 222, 223, 234, 235, 236, 237, 238, 239, 240, 241, 242, 243, 244, 245, 246, 247, 248, 249, 250, 251, 252, 253, 254, 255, 256, 257, 258, 259, 260, 261, 262, 263, 264, 265, 266, 267, 268, 269, 270, 271, 272, 273, 274, 275, 276, 277, 278, 279], [0.000902, 0.6511, 0.02176, 0.02285, 0.739, 0.002563, 0.661, 0.6835, 0.7299, 0.6521, 0.6622, 0.6569, 0.6616, 0.1208, 0.1221, 0.05496, 0.03136, 0.08403, 0.06302, 0.0858, 0.1132, 0.1109, 0.06153, 0.7928, 0.8167, 0.9205, 0.8369, 0.8739, 0.9242, 0.8137, 0.8332, 0.8402, 0.8432, 0.9087, 1.0, 0.93, 0.9534, 0.9843, 0.909, 0.9271, 0.934, 0.9301, 0.957, 0.9581, 0.9621, 0.9603, 0.9572, 0.9627, 0.986, 0.9842, 0.9882, 0.9727, 0.9728, 0.9715, 0.9951, 0.9927, 0.9918, 0.9341, 0.978, 0.99, 0.3361, 0.255, 0.3036, 0.2985, 0.3489, 0.3365, 0.2312, 0.2715, 0.3403, 0.2248]): _vg.add([_i], _w, 'REPLACE')
_vg = ob_geo_body.vertex_groups.new(name='DEF-Thigh.R')
for _i, _w in zip([9, 10, 11, 12, 13, 14, 60, 90, 94, 119, 121, 125, 281, 283, 284, 313, 657, 660, 707, 732, 733, 734, 735, 736, 737, 738, 751, 752, 765, 766, 767, 768], [0.4662, 0.0931, 0.08409, 0.198, 0.01466, 0.08005, 0.005735, 0.2339, 0.1577, 0.3078, 0.395, 0.1015, 0.2072, 0.13, 0.02639, 0.6512, 0.2632, 0.4249, 0.2098, 0.3224, 0.6843, 0.3527, 0.131, 0.2787, 0.0787, 0.2276, 0.04987, 0.07746, 0.9173, 0.6833, 0.9266, 0.6358]): _vg.add([_i], _w, 'REPLACE')
_vg = ob_geo_body.vertex_groups.new(name='DEF-Knee.R')
_vg = ob_geo_body.vertex_groups.new(name='DEF-Foot.R')
_vg = ob_geo_body.vertex_groups.new(name='DEF-Toe.R')
_vg = ob_geo_body.vertex_groups.new(name='DEF-Spine1')
for _i, _w in zip([0, 1, 2, 3, 4, 5, 6, 7, 8, 11, 12, 13, 14, 19, 20, 21, 22, 23, 24, 26, 28, 30, 37, 38, 39, 40, 42, 44, 45, 46, 47, 48, 49, 50, 51, 52, 53, 54, 55, 56, 57, 58, 59, 60, 61, 62, 63, 64, 65, 66, 67, 68, 69, 281, 283, 284, 285, 286, 289, 290, 291, 292, 293, 295, 299, 300, 301, 302, 303, 304, 305, 306, 307, 308, 314, 316, 318, 320, 321, 322, 323, 325, 327, 329, 640, 641, 642, 643, 644, 645, 646, 647, 648, 649, 650, 686, 687, 688, 689, 690, 691, 692, 693, 694, 695, 696, 735, 736, 737, 738, 743, 744, 745, 746, 748, 750, 751, 752, 753, 754, 755, 756, 757, 758, 759, 760], [0.0, 0.004429, 0.0, 0.0, 0.002238, 1.209e-08, 0.14, 5.888e-09, 0.000847, 0.0, 0.006787, 0.00305, 0.111, 3.286e-08, 1.201e-05, 6.909e-05, 5.569e-06, 1.828e-05, 5.337e-06, 0.0, 0.0, 0.0, 2.779e-06, 2.493e-08, 0.0, 6.863e-07, 0.0, 0.0, 0.005702, 0.0002755, 0.01892, 0.4254, 0.4495, 0.2134, 0.9222, 0.9618, 0.9052, 0.9967, 0.9415, 0.9481, 0.8167, 0.776, 0.752, 0.02249, 2.269e-06, 0.1197, 0.4263, 0.9147, 1.0, 0.9884, 1.0, 0.5699, 0.7608, 0.0, 0.004011, 7.635e-13, 0.2221, 9.423e-05, 3.621e-06, 4.105e-06, 0.0, 1.388e-05, 0.0, 0.0, 0.02196, 3.842e-05, 0.4711, 0.138, 0.909, 0.9881, 1.0, 0.9823, 0.7625, 0.6878, 0.0, 0.0, 0.0, 0.0, 0.0, 0.0, 0.0, 0.0, 0.0, 0.0, 0.0, 0.0004528, 3.473e-09, 5.637e-05, 7.139e-07, 0.0, 0.01257, 0.35, 0.909, 0.9275, 0.7971, 0.0, 0.01234, 0.0, 0.0001412, 5.36e-07, 0.0, 0.001756, 0.4446, 0.9375, 0.9722, 0.8045, 7.881e-10, 0.005124, 0.003848, 0.07051, 1.015e-05, 2.651e-07, 0.0, 3.444e-07, 0.0, 0.0, 0.02651, 2.215e-06, 0.1096, 0.3477, 0.9182, 1.0, 0.9924, 1.0, 0.555, 0.7669]): _vg.add([_i], _w, 'REPLACE')
_vg = ob_geo_body.vertex_groups.new(name='DEF-Spine2')
for _i, _w in zip([15, 16, 17, 18, 19, 20, 21, 22, 23, 24, 25, 26, 27, 28, 29, 30, 31, 32, 33, 34, 35, 36, 37, 38, 39, 40, 41, 42, 43, 44, 45, 46, 47, 48, 49, 50, 51, 52, 53, 54, 55, 56, 57, 58, 59, 60, 61, 62, 63, 64, 65, 66, 67, 68, 69, 70, 71, 72, 73, 74, 75, 76, 77, 78, 79, 287, 288, 289, 290, 291, 292, 293, 294, 295, 296, 297, 298, 299, 300, 301, 302, 303, 304, 305, 306, 307, 308, 309, 310, 311, 312, 318, 643, 644, 645, 646, 647, 648, 649, 650, 689, 690, 691, 692, 693, 694, 695, 696, 739, 740, 741, 742, 743, 744, 745, 746, 747, 748, 749, 750, 751, 752, 753, 754, 755, 756, 757, 758, 759, 760, 761, 762, 763, 764, 770, 771, 773, 780, 788, 795, 803, 807, 816, 819], [0.175, 0.1833, 0.2614, 0.6248, 0.2901, 0.7049, 0.3823, 0.7738, 0.3958, 0.744, 0.02045, 0.0926, 0.06395, 0.1107, 0.01594, 0.1203, 0.6655, 0.5419, 0.489, 0.421, 0.2526, 0.4411, 0.7512, 0.8751, 0.8667, 0.9398, 0.2928, 0.5739, 0.6742, 0.7598, 0.0, 0.0, 0.0, 0.3061, 0.3317, 0.5838, 2.645e-13, 1.865e-10, 2.44e-11, 1.76e-07, 3.465e-06, 6.065e-05, 0.0002628, 0.0002585, 0.002299, 0.0, 0.0, 0.8218, 0.5737, 1.851e-10, 2.403e-10, 0.001899, 3.001e-06, 0.0, 0.001014, 0.1864, 0.1874, 0.1531, 0.2892, 0.1178, 0.25, 0.1257, 0.2318, 0.3075, 0.2001, 0.5268, 0.2842, 0.8346, 0.635, 0.8765, 0.6697, 0.3577, 0.2984, 0.2984, 0.1485, 0.5699, 0.2946, 0.0, 0.0, 0.4219, 0.7298, 4.34e-11, 0.0, 1.641e-07, 0.0003047, 0.0009736, 0.003575, 0.2476, 0.1487, 0.1468, 0.2743, 0.00784, 0.7065, 0.3198, 0.1014, 0.0, 0.3782, 1.661e-13, 2.129e-05, 8.432e-05, 0.7238, 0.2902, 0.08988, 0.0, 0.2914, 3.722e-11, 1.754e-06, 0.0007502, 0.6443, 0.6814, 0.587, 0.2493, 0.7827, 0.8742, 0.886, 0.9932, 0.3373, 0.6334, 0.7466, 0.823, 0.0, 0.0, 0.8743, 0.6523, 1.796e-09, 2.304e-11, 0.00334, 8.105e-06, 0.0, 0.001196, 0.2852, 0.1083, 0.1198, 0.315, 0.03493, 0.09658, 0.0277, 0.004741, 0.2644, 0.05444, 0.3053, 0.06316, 0.09509, 0.3161]): _vg.add([_i], _w, 'REPLACE')
_vg = ob_geo_body.vertex_groups.new(name='DEF-Neck')
for _i, _w in zip([15, 16, 17, 18, 31, 32, 33, 34, 35, 36, 43, 70, 71, 72, 73, 74, 75, 76, 77, 78, 79, 287, 288, 294, 297, 298, 309, 310, 311, 312, 364, 380, 391, 394, 399, 411, 412, 419, 420, 425, 426, 427, 432, 434, 446, 449, 460, 463, 473, 521, 525, 530, 532, 534, 538, 546, 548, 619, 625, 628, 639, 739, 740, 741, 742, 749, 761, 762, 763, 764, 770, 771, 773, 775, 776, 777, 778, 779, 780, 787, 788, 792, 793, 794, 795, 798, 801, 803, 805, 806, 807, 808, 813, 815, 816, 819, 822, 823, 838, 839, 840, 841, 842, 843, 844, 845, 846], [0.07896, 0.06348, 0.1097, 0.1855, 0.1926, 0.05791, 0.2198, 0.3555, 0.6976, 0.2637, 0.05456, 0.4404, 0.6248, 0.3986, 0.5321, 0.8536, 0.6116, 0.8743, 0.626, 0.6165, 0.6984, 0.1724, 0.05936, 0.03506, 0.2008, 0.5986, 0.5119, 0.7392, 0.8161, 0.6197, 0.0, 0.0, 0.0, 0.0, 0.0, 0.0, 0.0, 0.0, 0.0, 0.0, 0.0, 0.0, 0.0, 0.0, 0.0, 0.0, 0.0, 0.0, 0.0, 0.0, 0.0, 0.0, 0.0, 0.0, 0.0, 0.0, 0.0, 0.0, 0.0, 0.0, 0.0, 0.1804, 0.191, 0.0557, 0.7405, 0.05619, 0.5107, 0.8718, 0.8802, 0.6146, 0.05125, 0.07207, 0.09382, 0.0, 0.0, 0.0, 5.053e-10, 0.0, 1.146e-09, 0.2916, 0.01571, 0.0, 0.0, 0.0003133, 1.07e-11, 0.0, 0.4551, 0.00208, 0.0, 0.0, 0.06054, 0.02758, 0.3912, 0.0, 0.0001847, 0.002621, 0.008293, 0.0, 9.353e-11, 0.0, 2.826e-15, 0.002357, 3.914e-05, 8.781e-07, 1.907e-05, 1.891e-05, 0.0004026]): _vg.add([_i], _w, 'REPLACE')
_vg = ob_geo_body.vertex_groups.new(name='DEF-Head')
for _i, _w in zip([15, 16, 17, 18, 25, 27, 29, 31, 32, 33, 34, 35, 36, 41, 70, 71, 72, 73, 74, 75, 76, 77, 78, 79, 287, 288, 296, 297, 298, 309, 310, 311, 312, 324, 328, 739, 740, 741, 742, 747, 761, 762, 763, 764, 769, 770, 771, 772, 773, 774, 775, 776, 777, 778, 779, 780, 781, 782, 783, 784, 785, 786, 787, 788, 789, 790, 791, 792, 793, 794, 795, 796, 797, 798, 799, 800, 801, 802, 803, 804, 805, 806, 807, 808, 809, 810, 811, 812, 813, 814, 815, 816, 817, 818, 819, 820, 821, 822, 823, 824, 825, 838, 839, 840, 841, 842, 843, 844, 845, 846], [2.281e-08, 2.733e-06, 0.000597, 0.0, 0.0, 0.0, 0.0, 0.01226, 0.0004717, 4.839e-11, 1.199e-07, 3.982e-05, 0.0, 0.0, 0.3024, 0.1639, 0.3883, 0.1788, 0.02866, 0.00019, 4.949e-09, 0.0001983, 1.855e-05, 6.474e-07, 0.01484, 0.0002744, 0.0, 1.05e-08, 1.647e-05, 0.1981, 0.112, 1.86e-08, 6.518e-05, 0.0, 0.0, 3.866e-11, 0.01047, 0.0004613, 5.403e-05, 0.0, 0.2041, 0.01988, 7.246e-09, 7.397e-06, 0.998, 0.9138, 0.8313, 0.9975, 0.8785, 0.9983, 1.0, 1.0, 1.0, 1.0, 1.0, 0.9953, 0.9967, 0.9925, 0.9974, 0.9937, 0.996, 0.9906, 0.7084, 0.7198, 0.999, 0.9988, 0.998, 1.0, 1.0, 0.9997, 0.9456, 0.99, 0.9958, 1.0, 0.9978, 0.9994, 0.5449, 0.9995, 0.6926, 0.9982, 1.0, 1.0, 0.8763, 0.9724, 0.9956, 0.9896, 0.9981, 0.9948, 0.6088, 0.9981, 1.0, 0.9047, 0.9897, 0.9956, 0.6812, 0.9994, 0.9993, 0.9917, 1.0, 0.9947, 0.998, 1.0, 1.0, 1.0, 0.9976, 1.0, 1.0, 1.0, 1.0, 0.9996]): _vg.add([_i], _w, 'REPLACE')
_vg = ob_geo_body.vertex_groups.new(name='DEF-Clavicle.L')
for _i, _w in zip([15, 16, 17, 18, 19, 20, 21, 22, 23, 24, 25, 26, 27, 28, 29, 30, 31, 32, 33, 34, 35, 36, 37, 38, 39, 40, 41, 42, 43, 44, 48, 49, 50, 54, 55, 56, 62, 70, 71, 72, 75, 77, 78, 79, 287, 288, 289, 290, 291, 292, 293, 294, 295, 296, 297, 298, 301, 302, 306, 309, 311, 312, 314, 316, 318, 320, 322, 323, 324, 326, 328, 643, 644, 645, 647, 649, 689, 690, 691, 693, 695, 739, 740, 741, 742, 743, 744, 745, 746, 747, 748, 749, 750, 753, 764], [0.746, 0.753, 0.624, 0.1306, 0.6694, 0.2951, 0.6168, 0.2258, 0.6041, 0.2512, 0.9357, 0.6009, 0.9281, 0.8714, 0.9556, 0.8317, 0.1239, 0.2897, 0.2912, 0.2235, 0.04975, 0.2952, 0.1807, 0.0999, 0.1321, 0.06022, 0.5438, 0.3177, 0.2061, 0.2158, 0.2686, 0.2187, 0.2028, 0.003287, 0.0454, 0.02759, 0.05848, 0.07071, 0.02384, 0.05998, 0.1382, 0.1419, 0.0724, 0.1015, 0.286, 0.6228, 0.1654, 0.3387, 0.1235, 0.3182, 0.614, 0.6594, 0.6639, 0.8178, 0.2263, 0.1068, 0.107, 0.1323, 0.0009722, 0.04242, 0.03705, 0.106, 0.3259, 0.3611, 0.3089, 0.5085, 0.3745, 0.1178, 0.5157, 0.5678, 0.5854, 0.2934, 0.6684, 0.6229, 0.2718, 0.04789, 0.2761, 0.6726, 0.6684, 0.264, 0.02785, 0.08308, 0.05843, 0.1608, 0.004906, 0.09966, 0.05957, 0.05831, 0.006763, 0.2321, 0.1572, 0.08644, 0.08868, 0.004046, 0.03097]): _vg.add([_i], _w, 'REPLACE')
_vg = ob_geo_body.vertex_groups.new(name='DEF-Shoulder.L')
for _i, _w in zip([15, 16, 17, 19, 20, 21, 22, 23, 24, 25, 26, 27, 28, 29, 30, 33, 36, 48, 77, 287, 288, 290, 292, 293, 294, 295, 296, 314, 315, 316, 317, 318, 319, 320, 321, 322, 323, 324, 325, 326, 327, 328, 329, 330, 331, 332, 333, 334, 335, 336, 337, 338, 339, 340, 341, 342, 343, 344, 345, 346, 354, 370, 371, 372, 373, 374, 375, 376, 377, 609, 610, 611, 612, 613, 614, 615, 616, 643, 644, 645, 647, 689, 690, 691, 693, 770, 771, 780, 795, 840, 844], [5.362e-05, 0.0002397, 0.004384, 0.0405, 1.164e-07, 0.0009081, 0.0004133, 9.586e-05, 0.004779, 0.04382, 0.3065, 0.007991, 0.0179, 0.02843, 0.04795, 0.0, 0.0, 0.0, 0.0, 0.0, 0.0, 0.008427, 0.01217, 0.02832, 0.007151, 0.00588, 0.002348, 0.6741, 1.0, 0.6389, 1.0, 0.6833, 1.0, 0.4915, 1.0, 0.6255, 0.8822, 0.4843, 1.0, 0.4322, 1.0, 0.4146, 1.0, 0.8745, 0.9183, 0.8417, 0.8416, 0.9421, 0.9159, 0.9409, 0.8728, 1.0, 1.0, 1.0, 1.0, 1.0, 1.0, 1.0, 1.0, 0.1862, 0.1686, 0.4546, 0.5512, 0.5588, 0.5115, 0.3993, 0.5679, 0.4045, 0.3708, 0.6434, 0.7061, 0.6489, 0.8185, 0.7805, 0.8362, 0.861, 0.7056, 1.753e-05, 0.01187, 0.2757, 0.0, 2.943e-08, 0.03726, 0.2417, 0.0, 0.0, 0.0, 0.0, 0.0, 0.0, 0.0]): _vg.add([_i], _w, 'REPLACE')
_vg = ob_geo_body.vertex_groups.new(name='DEF-Elbow.L')
for _i, _w in zip([330, 331, 332, 333, 334, 335, 336, 337, 346, 347, 348, 349, 350, 351, 352, 353, 354, 355, 356, 357, 358, 359, 360, 361, 362, 363, 364, 365, 366, 367, 368, 369, 370, 371, 372, 373, 374, 375, 376, 377, 378, 379, 380, 381, 382, 383, 384, 385, 386, 388, 389, 390, 392, 393, 394, 395, 397, 398, 399, 401, 402, 403, 404, 405, 406, 407, 408, 425, 427, 429, 430, 435, 436, 437, 438, 439, 440, 609, 610, 611, 612, 613, 614, 615, 616], [0.1255, 0.08174, 0.1583, 0.1584, 0.0579, 0.08409, 0.05905, 0.1272, 0.8138, 1.0, 1.0, 1.0, 1.0, 1.0, 0.9865, 1.0, 0.8314, 1.0, 1.0, 1.0, 1.0, 1.0, 1.0, 1.0, 0.9988, 0.9981, 0.9986, 0.9999, 0.9969, 1.0, 1.0, 1.0, 0.5454, 0.4488, 0.4412, 0.4885, 0.6007, 0.4321, 0.5955, 0.6292, 0.7428, 0.6833, 0.7741, 0.8004, 0.7308, 0.8956, 0.7381, 0.9039, 0.1247, 0.1041, 0.01459, 0.08649, 0.4332, 0.3764, 0.3892, 0.1384, 0.03089, 0.02064, 0.003423, 0.1208, 0.1414, 0.02292, 0.3165, 0.3763, 0.4414, 0.4422, 0.4173, 0.1963, 0.5349, 0.1533, 0.3389, 0.1104, 0.0009459, 0.3681, 0.006201, 0.09164, 0.3299, 0.3566, 0.2939, 0.3511, 0.1815, 0.2195, 0.1638, 0.139, 0.2944]): _vg.add([_i], _w, 'REPLACE')
_vg = ob_geo_body.vertex_groups.new(name='DEF-Hand.L')
for _i, _w in zip([347, 349, 351, 353, 355, 357, 359, 361, 362, 363, 364, 365, 366, 367, 368, 369, 378, 379, 380, 381, 382, 383, 384, 385, 386, 387, 388, 389, 390, 391, 392, 393, 394, 395, 396, 397, 398, 399, 400, 401, 402, 403, 404, 405, 406, 407, 408, 409, 410, 411, 412, 413, 414, 415, 416, 417, 418, 419, 420, 421, 422, 423, 424, 425, 426, 427, 428, 429, 430, 431, 432, 433, 434, 435, 436, 437, 438, 439, 440, 441, 442, 443, 444, 445, 446, 447, 448, 449, 450, 451, 452, 453, 454, 455, 456, 457, 461, 462, 463, 465, 466, 467, 520, 522, 524, 526, 528, 530, 532, 534, 546, 547, 550, 552, 617, 618, 619, 620, 621, 622, 623, 624, 625, 626, 627, 633, 634], [0.0, 0.0, 0.0, 0.0, 0.0, 0.0, 0.0, 0.0, 0.001152, 0.001898, 0.001372, 6.208e-05, 0.003074, 2.406e-23, 2.946e-05, 0.0, 0.2572, 0.3167, 0.2259, 0.1996, 0.2692, 0.1044, 0.2619, 0.09612, 0.4077, 0.9997, 0.8959, 0.9854, 0.9135, 0.3152, 0.5668, 0.6236, 0.3711, 0.8616, 0.9999, 0.1633, 0.9794, 0.3043, 0.5798, 0.8792, 0.8586, 0.977, 0.6835, 0.6237, 0.5475, 0.3533, 0.5827, 0.2955, 0.4056, 0.3379, 0.3726, 0.462, 0.3683, 0.4858, 0.3869, 0.8102, 0.8523, 0.5327, 0.4955, 0.8653, 0.8746, 0.8705, 0.6158, 0.6784, 0.8287, 0.4651, 0.9017, 0.7721, 0.6611, 0.3711, 0.315, 0.8212, 0.8122, 0.8896, 0.9991, 0.6319, 0.9937, 0.9084, 0.6701, 0.4271, 0.3553, 0.8782, 0.8163, 0.00399, 0.07036, 0.1276, 0.1458, 0.07594, 0.006301, 0.07782, 0.1596, 0.102, 0.07678, 0.06142, 0.04552, 0.02228, 0.0524, 0.06001, 0.0059, 0.009463, 0.06234, 0.005565, 0.06992, 0.3155, 0.2284, 0.253, 0.02482, 0.02551, 0.16, 0.06592, 0.03705, 0.03072, 0.06416, 0.0717, 0.9999, 0.9999, 0.3326, 0.9999, 1.0, 1.0, 0.6198, 0.9166, 0.8827, 0.9997, 0.9997, 0.003515, 0.004852]): _vg.add([_i], _w, 'REPLACE')
_vg = ob_geo_body.vertex_groups.new(name='DEF-Fingers.L')
for _i, _w in zip([386, 387, 388, 389, 390, 391, 392, 393, 395, 396, 398, 399, 400, 401, 402, 403, 408, 409, 410, 411, 412, 413, 414, 415, 416, 417, 418, 419, 420, 421, 422, 423, 424, 425, 426, 428, 429, 431, 432, 433, 434, 435, 436, 437, 438, 439, 441, 442, 443, 444, 445, 446, 447, 448, 449, 450, 451, 452, 453, 454, 455, 456, 457, 458, 459, 460, 461, 462, 463, 464, 465, 466, 467, 468, 469, 470, 471, 472, 473, 474, 475, 476, 477, 478, 479, 480, 481, 482, 483, 484, 485, 486, 487, 488, 489, 490, 491, 492, 493, 494, 495, 496, 497, 498, 499, 500, 501, 502, 503, 504, 505, 506, 507, 508, 509, 510, 511, 512, 513, 514, 515, 516, 517, 518, 519, 520, 521, 522, 523, 524, 525, 526, 527, 529, 530, 531, 532, 533, 534, 535, 536, 537, 538, 539, 540, 541, 542, 543, 544, 545, 546, 547, 548, 550, 551, 552, 553, 554, 555, 556, 557, 558, 559, 560, 561, 587, 588, 590, 591, 592, 594, 597, 599, 601, 602, 605, 606, 607, 617, 618, 619, 620, 621, 622, 623, 624, 625, 626, 627, 628, 629, 630, 631, 632, 633, 634, 635, 636, 637, 638, 639], [0.0, 0.0, 0.0, 2.351e-05, 0.0, 0.0, 0.0, 0.0, 0.0, 0.0, 3.673e-06, 0.0, 0.0, 0.0, 0.0, 5.186e-05, 0.0, 0.7045, 0.5944, 0.6621, 0.6272, 0.538, 0.6317, 0.5142, 0.613, 0.1898, 0.1477, 0.1811, 0.1542, 0.1347, 0.1254, 0.1295, 0.105, 0.0, 0.0, 0.0, 0.0, 0.6289, 0.685, 0.1418, 0.1818, 0.0, 0.0, 0.0, 8.954e-07, 0.0, 0.5729, 0.6447, 0.1218, 0.1837, 0.9712, 0.9296, 0.8724, 0.8542, 0.9238, 0.9937, 0.922, 0.8404, 0.898, 0.9232, 0.9386, 0.9545, 0.9629, 1.0, 0.9916, 1.0, 0.9467, 0.939, 0.9941, 1.0, 0.9905, 0.9366, 0.9716, 1.0, 0.9999, 0.9964, 0.9983, 0.999, 1.0, 0.9865, 0.9998, 0.9973, 0.9944, 0.9999, 0.9998, 0.9965, 0.9981, 0.9981, 0.9963, 0.9992, 0.9906, 0.9852, 0.9845, 0.9913, 0.9997, 0.9969, 0.9946, 0.9935, 0.9965, 0.9995, 0.9959, 0.9909, 0.9896, 0.9947, 0.9995, 0.9946, 0.9908, 0.9986, 0.9987, 0.994, 0.9979, 0.9986, 0.9928, 0.9979, 0.9961, 0.9964, 0.9995, 0.9995, 0.9975, 0.9993, 0.9994, 0.9955, 0.9989, 0.9977, 0.9987, 0.0, 0.0, 8.919e-09, 0.0, 0.0, 0.0, 1.35e-05, 0.0, 0.0, 0.0, 0.0, 2.385e-05, 0.0, 0.0, 0.0, 0.0, 0.0, 0.0, 0.0, 0.0, 0.0, 0.0, 0.0, 0.0, 0.0, 0.0, 2.141e-08, 0.0, 6.422e-08, 0.0, 2.938e-09, 0.0, 0.0, 0.0, 0.0, 0.0, 0.0, 0.0, 0.0, 0.0, 0.0, 0.0, 0.0, 0.0, 0.0, 0.0, 0.0, 0.0, 0.0, 0.0, 0.0, 0.0, 0.0, 0.0001187, 0.0001356, 5.642e-05, 6.022e-05, 6.583e-07, 3.213e-05, 6.507e-06, 1.265e-06, 5.917e-05, 5.985e-06, 0.0002575, 1.0, 0.9941, 0.9971, 0.9883, 0.9765, 0.9728, 0.9721, 0.9849, 0.9986, 0.9895, 0.9805, 1.0]): _vg.add([_i], _w, 'REPLACE')
_vg = ob_geo_body.vertex_groups.new(name='DEF-Thumb1.L')
for _i, _w in zip([364, 365, 367, 369, 378, 379, 380, 381, 382, 383, 384, 385, 386, 387, 388, 390, 391, 392, 393, 394, 395, 396, 397, 398, 399, 400, 401, 402, 403, 404, 405, 406, 407, 408, 409, 411, 412, 414, 416, 417, 419, 420, 422, 424, 425, 426, 427, 428, 429, 430, 431, 432, 433, 434, 435, 436, 437, 438, 439, 440, 443, 446, 449, 450, 451, 455, 456, 458, 460, 463, 464, 465, 468, 520, 521, 522, 523, 524, 525, 526, 527, 528, 529, 530, 531, 532, 533, 534, 535, 536, 537, 538, 539, 540, 541, 542, 543, 544, 545, 546, 547, 548, 549, 550, 551, 552, 553, 554, 555, 556, 557, 558, 559, 560, 561, 587, 588, 589, 590, 591, 592, 597, 598, 599, 601, 602, 603, 604, 605, 606, 607, 608, 617, 619, 621, 622, 623, 624, 625, 626, 627], [0.0, 0.0, 0.0, 0.0, 0.0, 0.0, 0.0, 9.287e-20, 0.0, 2.534e-08, 0.0, 1.48e-19, 0.4675, 0.0003389, 0.0, 2.142e-15, 0.6848, 0.0, 0.0, 0.2397, 0.0, 5.729e-05, 0.8058, 0.0, 0.6923, 0.4202, 0.0, 3.121e-12, 0.0, 6.708e-24, 0.0, 0.01118, 0.2045, 0.0, 0.0, 3.161e-08, 0.0001274, 0.0, 5.884e-05, 0.0, 0.2862, 0.3503, 3.05e-06, 0.2792, 0.1253, 0.1713, 3.779e-14, 0.09827, 0.07458, 1.621e-13, 1.685e-19, 8.038e-08, 0.03701, 0.006011, 0.0, 0.0, 0.0, 8.788e-05, 2.404e-09, 2.347e-08, 0.0, 2.492e-06, 0.0002388, 0.0, 0.0002073, 0.0, 0.0, 0.0, 0.0, 0.0, 0.0, 0.0, 0.0, 0.9301, 1.0, 0.6845, 1.0, 0.7716, 1.0, 0.747, 1.0, 0.9752, 1.0, 0.9745, 1.0, 0.8399, 1.0, 0.9341, 1.0, 0.4688, 0.3945, 0.9998, 0.9997, 0.9999, 0.9944, 0.9545, 0.9937, 0.8929, 0.9973, 0.963, 0.9693, 1.0, 1.0, 0.9358, 1.0, 0.9283, 1.0, 0.7945, 0.8518, 0.7481, 0.7511, 0.7328, 0.7382, 0.7062, 0.7526, 0.482, 0.4624, 0.4313, 0.4139, 0.36, 0.3608, 0.0001955, 5.008e-05, 0.0, 0.2056, 0.1755, 0.1982, 0.17, 0.1548, 0.1182, 0.1228, 0.1409, 0.0, 0.6674, 4.142e-05, 0.0, 0.3802, 0.08342, 0.1173, 0.0003394, 0.0]): _vg.add([_i], _w, 'REPLACE')
_vg = ob_geo_body.vertex_groups.new(name='DEF-Thumb2.L')
for _i, _w in zip([536, 537, 538, 539, 540, 541, 542, 543, 544, 545, 554, 555, 556, 557, 558, 559, 560, 561, 562, 563, 564, 565, 566, 567, 568, 569, 570, 571, 572, 573, 574, 575, 576, 577, 578, 579, 580, 581, 582, 583, 584, 585, 586, 587, 588, 589, 590, 591, 592, 593, 594, 595, 596, 597, 598, 599, 600, 601, 602, 603, 604, 605, 606, 607, 608], [0.5312, 0.6055, 0.0001826, 0.00032, 0.0001021, 0.00556, 0.04547, 0.006279, 0.1071, 0.002703, 0.2055, 0.1482, 0.2519, 0.2489, 0.2672, 0.2618, 0.2938, 0.2474, 0.9999, 1.0, 0.9998, 0.9998, 0.9997, 0.9999, 0.9999, 0.9999, 0.9999, 0.9998, 0.9998, 1.0, 0.9998, 0.9997, 0.9999, 0.9999, 0.9996, 0.9991, 0.9988, 0.9996, 0.9997, 0.9989, 0.9995, 0.9993, 0.9996, 0.518, 0.5376, 0.5687, 0.5861, 0.64, 0.6392, 0.9915, 1.0, 0.9958, 1.0, 0.9998, 0.9999, 1.0, 1.0, 0.7944, 0.8245, 0.8018, 0.83, 0.8452, 0.8818, 0.8772, 0.8591]): _vg.add([_i], _w, 'REPLACE')
_vg = ob_geo_body.vertex_groups.new(name='DEF-Clavicle.R')
for _i, _w in zip([18, 31, 32, 37, 38, 39, 41, 42, 43, 44, 78, 288, 290, 295, 296, 297, 739, 740, 741, 742, 743, 744, 745, 747, 748, 749, 750, 753, 764], [0.05912, 0.005789, 0.11, 0.06815, 0.02497, 0.001129, 0.1634, 0.1084, 0.02419, 0.02445, 0.003631, 0.03337, 0.01787, 0.03181, 0.03136, 0.003046, 0.09221, 0.05871, 0.1961, 0.005209, 0.1176, 0.06628, 0.05564, 0.4307, 0.2094, 0.08694, 0.08835, 0.01203, 0.03942]): _vg.add([_i], _w, 'REPLACE')
_vg = ob_geo_body.vertex_groups.new(name='DEF-Shoulder.R')
_vg = ob_geo_body.vertex_groups.new(name='DEF-Elbow.R')
_vg = ob_geo_body.vertex_groups.new(name='DEF-Hand.R')
_vg = ob_geo_body.vertex_groups.new(name='DEF-Fingers.R')
_vg = ob_geo_body.vertex_groups.new(name='DEF-Thumb1.R')
_vg = ob_geo_body.vertex_groups.new(name='DEF-Thumb2.R')
_m = ob_geo_body.modifiers.new('Mirror', 'MIRROR')
_m = ob_geo_body.modifiers.new('Armature', 'ARMATURE')
_m.object = ob_rig_sky
_m = ob_geo_body.modifiers.new('Subdivision', 'SUBSURF')
_m.uv_smooth = 'PRESERVE_CORNERS'
_m.show_only_control_edges = False
ob_rig_sky.location = (0.0, 0.0, 0.0)
ob_rig_sky.show_in_front = True
ob_rig_sky.lineart.crease_threshold = 0.0
ob_shape_pelvis.location = (0.0, 0.0, 0.0)
ob_shape_pelvis.lineart.crease_threshold = 0.0
ob_shape_circle.location = (0.0, 0.0, 0.0)
ob_shape_circle.lineart.crease_threshold = 0.0
ob_shape_clavicle_l.location = (0.0, 0.0, 0.0)
ob_shape_clavicle_l.lineart.crease_threshold = 0.0
ob_shape_foot.location = (0.0, 0.0, 0.0)
ob_shape_foot.lineart.crease_threshold = 0.0
ob_shape_hand.location = (0.0, 0.0, 0.0)
ob_shape_hand.lineart.crease_threshold = 0.0
ob_shape_root.location = (0.0, 0.0, 0.0)
ob_shape_root.lineart.crease_threshold = 0.0
ob_shape_sphere.location = (0.0, 0.0, 0.0)
ob_shape_sphere.lineart.crease_threshold = 0.0
ob_shape_clavicle_r.location = (0.0, 0.0, 0.0)
ob_shape_clavicle_r.lineart.crease_threshold = 0.0

# ---- collection membership
col_sky.objects.link(ob_geo_body)
col_sky.objects.link(ob_rig_sky)
col_sky_rig_shapes.objects.link(ob_shape_pelvis)
col_sky_rig_shapes.objects.link(ob_shape_circle)
col_sky_rig_shapes.objects.link(ob_shape_clavicle_l)
col_sky_rig_shapes.objects.link(ob_shape_foot)
col_sky_rig_shapes.objects.link(ob_shape_hand)
col_sky_rig_shapes.objects.link(ob_shape_root)
col_sky_rig_shapes.objects.link(ob_shape_sphere)
col_sky_rig_shapes.objects.link(ob_shape_clavicle_r)
def _layer_coll(name, lc=None):
    lc = lc or bpy.context.view_layer.layer_collection
    for c in lc.children:
        if c.name == name: return c
        r = _layer_coll(name, c)
        if r: return r
_layer_coll('sky_rig_shapes').exclude = True

# ---- scene / render settings (as saved in the file)
scene.frame_start = 1; scene.frame_end = 160; scene.frame_set(68)
scene.render.engine = 'CYCLES'
scene.render.image_settings.quality = 100
scene.render.resolution_x = 600
scene.render.resolution_y = 600
scene.render.dither_intensity = 0.0
scene.render.simplify_subdivision = 0
scene.cycles.use_denoising = False
scene.cycles.samples = 300
scene.cycles.sampling_pattern = 'TABULATED_SOBOL'
scene.cycles.use_adaptive_sampling = False
scene.cycles.use_light_tree = False
scene.cycles.caustics_reflective = False
scene.cycles.max_bounces = 8
scene.cycles.diffuse_bounces = 6
scene.cycles.glossy_bounces = 6
scene.cycles.transmission_bounces = 4
scene.cycles.volume_bounces = 2
scene.view_settings.view_transform = 'Standard'
scene.unit_settings.scale_length = 0.01
bpy.context.view_layer.update()

# ---- added for rendering (the .blend has no active camera and no usable light): camera, sun
cam_auto = bpy.data.cameras.new('AutoCamera')
cam_auto.lens = 50.0
cam_auto.sensor_width = 36.0
cam_auto.clip_end = 1000.0
ob_auto_camera = bpy.data.objects.new('AutoCamera', cam_auto)
scene.collection.objects.link(ob_auto_camera)
ob_auto_camera.location = (3.93323, -4.76838, 3.14658)
ob_auto_camera.rotation_euler = (1.09748, -7.21219e-08, 0.694738)
scene.camera = ob_auto_camera
light_auto_sun = bpy.data.lights.new('AutoSun', 'SUN')
light_auto_sun.energy = 3.0
light_auto_sun.angle = 0.0523599
ob_auto_sun = bpy.data.objects.new('AutoSun', light_auto_sun)
scene.collection.objects.link(ob_auto_sun)
ob_auto_sun.rotation_euler = (0.872665, 0.174533, 0.523599)
bpy.context.view_layer.update()
